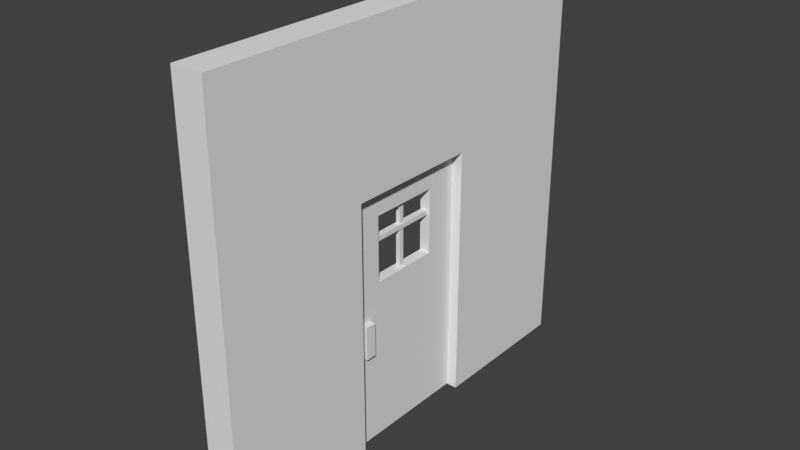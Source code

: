 # Source: blend.blend  (saved by Blender 2.79.0; exported with 4.5.12 LTS)
import bpy
from mathutils import Matrix  # noqa: F401  (used for matrix-valued properties, if any)

bpy.ops.wm.read_factory_settings(use_empty=True)
scene = bpy.context.scene
scene.name = 'Scene'

# ---- collections
col_collection_1 = bpy.data.collections.new('Collection 1'); scene.collection.children.link(col_collection_1)

# ---- world
world_world = bpy.data.worlds.new('World'); scene.world = world_world
world_world.color = (0.05088, 0.05088, 0.05088)
world_world.use_sun_shadow = False
world_world.sun_shadow_jitter_overblur = 0.0
world_world.cycles.sampling_method = 'MANUAL'

# ---- meshes
me_004 = bpy.data.meshes.new('立方体.004')
me_004.from_pydata([(-1.0, -1.0, -1.0), (-1.0, -1.0, 1.0), (-1.0, 1.0, -1.0), (-1.0, 1.0, 1.0), (1.0, -1.0, -1.0), (1.0, -1.0, 1.0), (1.0, 1.0, -1.0), (1.0, 1.0, 1.0)], [], [(0, 1, 3, 2), (2, 3, 7, 6), (6, 7, 5, 4), (4, 5, 1, 0), (2, 6, 4, 0), (7, 3, 1, 5)])
me_004.use_remesh_preserve_volume = False
me_004.use_remesh_preserve_attributes = False
me_004.use_mirror_vertex_groups = False
me_004.update()
me_003 = bpy.data.meshes.new('立方体.003')
me_003.from_pydata([(-1.0, -1.0, -1.0), (-1.0, -1.0, 1.0), (-1.0, 1.0, -1.0), (-1.0, 1.0, 1.0), (1.0, -1.0, -1.0), (1.0, -1.0, 1.0), (1.0, 1.0, -1.0), (1.0, 1.0, 1.0)], [], [(0, 1, 3, 2), (2, 3, 7, 6), (6, 7, 5, 4), (4, 5, 1, 0), (2, 6, 4, 0), (7, 3, 1, 5)])
me_003.use_remesh_preserve_volume = False
me_003.use_remesh_preserve_attributes = False
me_003.use_mirror_vertex_groups = False
me_003.update()
me_002 = bpy.data.meshes.new('立方体.002')
me_002.from_pydata([(-1.0, -1.0, -1.0), (-1.0, -1.0, 1.0), (-1.0, 1.0, -1.0), (-1.0, 1.0, 1.0), (1.0, -1.0, -1.0), (1.0, -1.0, 1.0), (1.0, 1.0, -1.0), (1.0, 1.0, 1.0)], [], [(0, 1, 3, 2), (2, 3, 7, 6), (6, 7, 5, 4), (4, 5, 1, 0), (2, 6, 4, 0), (7, 3, 1, 5)])
me_002.use_remesh_preserve_volume = False
me_002.use_remesh_preserve_attributes = False
me_002.use_mirror_vertex_groups = False
me_002.update()
me_001 = bpy.data.meshes.new('立方体.001')
me_001.from_pydata([(-1.0, -1.0, -1.0), (-1.0, -1.0, 1.0), (-1.0, 1.0, -1.0), (-1.0, 1.0, 1.0), (1.0, -1.0, -1.0), (1.0, -1.0, 1.0), (1.0, 1.0, -1.0), (1.0, 1.0, 1.0), (-1.0, 0.0, -1.0), (-1.0, -1.0, 0.0), (-1.0, 0.0, 1.0), (-1.0, 1.0, 0.0), (0.0, 1.0, -1.0), (0.0, 1.0, 1.0), (1.0, 1.0, 0.0), (1.0, 0.0, -1.0), (1.0, 0.0, 1.0), (1.0, -1.0, 0.0), (0.0, -1.0, -1.0), (0.0, -1.0, 1.0), (0.0, 0.0, 1.0), (0.0, 0.0, -1.0), (0.0, -1.0, 0.0), (1.0, 0.0, 0.0), (0.0, 1.0, 0.0), (-1.0, 0.0, 0.0), (-1.0, -0.5, -1.0), (-1.0, -1.0, 0.5), (-1.0, 0.5, 1.0), (-1.0, 1.0, -0.5), (-0.5, 1.0, -1.0), (0.5, 1.0, 1.0), (1.0, 1.0, -0.5), (1.0, 0.5, -1.0), (1.0, -0.5, 1.0), (1.0, -1.0, -0.5), (0.5, -1.0, -1.0), (-0.5, -1.0, 1.0), (-1.0, 0.5, -1.0), (-1.0, -1.0, -0.5), (-1.0, -0.5, 1.0), (-1.0, 1.0, 0.5), (0.5, 1.0, -1.0), (-0.5, 1.0, 1.0), (1.0, 1.0, 0.5), (1.0, -0.5, -1.0), (1.0, 0.5, 1.0), (1.0, -1.0, 0.5), (-0.5, -1.0, -1.0), (0.5, -1.0, 1.0), (0.0, -0.5, 1.0), (0.0, 0.5, 1.0), (0.5, 0.0, 1.0), (-0.5, 0.0, 1.0), (0.0, -0.5, -1.0), (0.0, 0.5, -1.0), (-0.5, 0.0, -1.0), (0.5, 0.0, -1.0), (-0.5, -1.0, 0.0), (0.5, -1.0, 0.0), (0.0, -1.0, -0.5), (0.0, -1.0, 0.5), (1.0, -0.5, 0.0), (1.0, 0.5, 0.0), (1.0, 0.0, -0.5), (0.5, 1.0, 0.0), (-0.5, 1.0, 0.0), (0.0, 1.0, -0.5), (0.0, 1.0, 0.5), (-1.0, 0.5, 0.0), (-1.0, -0.5, 0.0), (-1.0, 0.0, -0.5), (-1.0, -0.5, 0.5), (-1.0, -0.5, -0.5), (-1.0, 0.5, -0.5), (-0.5, 1.0, 0.5), (-0.5, 1.0, -0.5), (0.5, 1.0, -0.5), (1.0, 0.5, 0.5), (1.0, 0.5, -0.5), (1.0, -0.5, -0.5), (0.5, -1.0, 0.5), (0.5, -1.0, -0.5), (-0.5, -1.0, -0.5), (0.5, 0.5, -1.0), (-0.5, 0.5, -1.0), (-0.5, -0.5, -1.0), (-0.5, 0.5, 1.0), (0.5, 0.5, 1.0), (0.5, -0.5, 1.0), (-0.5, -0.5, 1.0), (0.5, -0.5, -1.0), (-0.5, -1.0, 0.5), (1.0, -0.5, 0.5), (0.5, 1.0, 0.5), (-1.0, 0.5, 0.5), (-1.0, -0.75, -1.0), (-1.0, -1.0, 0.75), (-1.0, 0.75, 1.0), (-1.0, 1.0, -0.75), (-0.75, 1.0, -1.0), (0.75, 1.0, 1.0), (1.0, 1.0, -0.75), (1.0, 0.75, -1.0), (1.0, -0.75, 1.0), (1.0, -1.0, -0.75), (0.75, -1.0, -1.0), (-0.75, -1.0, 1.0), (-1.0, 0.25, -1.0), (-1.0, -1.0, -0.25), (-1.0, -0.25, 1.0), (-1.0, 1.0, 0.25), (0.25, 1.0, -1.0), (-0.25, 1.0, 1.0), (1.0, 1.0, 0.25), (1.0, -0.25, -1.0), (1.0, 0.25, 1.0), (1.0, -1.0, 0.25), (-0.25, -1.0, -1.0), (0.25, -1.0, 1.0), (0.0, -0.75, 1.0), (0.0, 0.25, 1.0), (0.75, 0.0, 1.0), (-0.25, 0.0, 1.0), (0.0, -0.75, -1.0), (0.0, 0.25, -1.0), (-0.75, 0.0, -1.0), (0.25, 0.0, -1.0), (-0.75, -1.0, 0.0), (0.25, -1.0, 0.0), (0.0, -1.0, -0.75), (0.0, -1.0, 0.25), (1.0, -0.75, 0.0), (1.0, 0.25, 0.0), (1.0, 0.0, -0.75), (1.0, 0.0, 0.25), (0.75, 1.0, 0.0), (-0.25, 1.0, 0.0), (0.0, 1.0, -0.75), (0.0, 1.0, 0.25), (-1.0, 0.75, 0.0), (-1.0, -0.25, 0.0), (-1.0, 0.0, -0.75), (-1.0, 0.0, 0.25), (-1.0, -0.25, -1.0), (-1.0, -1.0, 0.25), (-1.0, 0.25, 1.0), (-1.0, 1.0, -0.25), (-0.25, 1.0, -1.0), (0.25, 1.0, 1.0), (1.0, 1.0, -0.25), (1.0, 0.25, -1.0), (1.0, -0.25, 1.0), (1.0, -1.0, -0.25), (0.25, -1.0, -1.0), (-0.25, -1.0, 1.0), (-1.0, 0.75, -1.0), (-1.0, -1.0, -0.75), (-1.0, -0.75, 1.0), (-1.0, 1.0, 0.75), (0.75, 1.0, -1.0), (-0.75, 1.0, 1.0), (1.0, 1.0, 0.75), (1.0, -0.75, -1.0), (1.0, 0.75, 1.0), (1.0, -1.0, 0.75), (-0.75, -1.0, -1.0), (0.75, -1.0, 1.0), (0.0, -0.25, 1.0), (0.0, 0.75, 1.0), (0.25, 0.0, 1.0), (-0.75, 0.0, 1.0), (0.0, -0.25, -1.0), (0.0, 0.75, -1.0), (-0.25, 0.0, -1.0), (0.75, 0.0, -1.0), (-0.25, -1.0, 0.0), (0.75, -1.0, 0.0), (0.0, -1.0, -0.25), (0.0, -1.0, 0.75), (1.0, -0.25, 0.0), (1.0, 0.75, 0.0), (1.0, 0.0, -0.25), (1.0, 0.0, 0.75), (0.25, 1.0, 0.0), (-0.75, 1.0, 0.0), (0.0, 1.0, -0.25), (0.0, 1.0, 0.75), (-1.0, 0.25, 0.0), (-1.0, -0.75, 0.0), (-1.0, 0.0, -0.25), (-1.0, 0.0, 0.75), (-1.0, -0.75, 0.5), (-1.0, -0.5, 0.25), (-1.0, -0.5, 0.75), (-1.0, -0.25, -0.5), (-1.0, -0.75, -0.5), (-1.0, -0.5, -0.75), (-1.0, -0.5, -0.25), (-1.0, 0.75, -0.5), (-1.0, 0.25, -0.5), (-1.0, 0.5, -0.75), (-1.0, 0.5, -0.25), (-0.25, 1.0, 0.5), (-0.75, 1.0, 0.5), (-0.5, 1.0, 0.25), (-0.5, 1.0, 0.75), (-0.25, 1.0, -0.5), (-0.75, 1.0, -0.5), (-0.5, 1.0, -0.75), (-0.5, 1.0, -0.25), (0.75, 1.0, -0.5), (0.25, 1.0, -0.5), (0.5, 1.0, -0.75), (0.5, 1.0, -0.25), (1.0, 0.75, 0.5), (1.0, 0.5, 0.25), (1.0, 0.5, 0.75), (1.0, 0.25, -0.5), (1.0, 0.75, -0.5), (1.0, 0.5, -0.75), (1.0, 0.5, -0.25), (1.0, -0.75, -0.5), (1.0, -0.25, -0.5), (1.0, -0.5, -0.75), (1.0, -0.5, -0.25), (0.25, -1.0, 0.5), (0.75, -1.0, 0.5), (0.5, -1.0, 0.25), (0.5, -1.0, 0.75), (0.25, -1.0, -0.5), (0.75, -1.0, -0.5), (0.5, -1.0, -0.75), (0.5, -1.0, -0.25), (-0.75, -1.0, -0.5), (-0.25, -1.0, -0.5), (-0.5, -1.0, -0.75), (-0.5, -1.0, -0.25), (0.5, 0.25, -1.0), (0.5, 0.75, -1.0), (0.25, 0.5, -1.0), (0.75, 0.5, -1.0), (-0.5, 0.25, -1.0), (-0.5, 0.75, -1.0), (-0.75, 0.5, -1.0), (-0.25, 0.5, -1.0), (-0.5, -0.75, -1.0), (-0.5, -0.25, -1.0), (-0.75, -0.5, -1.0), (-0.25, -0.5, -1.0), (-0.5, 0.25, 1.0), (-0.5, 0.75, 1.0), (-0.25, 0.5, 1.0), (-0.75, 0.5, 1.0), (0.5, 0.25, 1.0), (0.5, 0.75, 1.0), (0.75, 0.5, 1.0), (0.25, 0.5, 1.0), (0.5, -0.75, 1.0), (0.5, -0.25, 1.0), (0.75, -0.5, 1.0), (0.25, -0.5, 1.0), (-0.5, -0.75, 1.0), (-0.5, -0.25, 1.0), (-0.25, -0.5, 1.0), (-0.75, -0.5, 1.0), (0.5, -0.75, -1.0), (0.5, -0.25, -1.0), (0.25, -0.5, -1.0), (0.75, -0.5, -1.0), (-0.75, -1.0, 0.5), (-0.25, -1.0, 0.5), (-0.5, -1.0, 0.25), (-0.5, -1.0, 0.75), (1.0, -0.75, 0.5), (1.0, -0.5, 0.25), (1.0, -0.5, 0.75), (0.75, 1.0, 0.5), (0.25, 1.0, 0.5), (0.5, 1.0, 0.25), (0.5, 1.0, 0.75), (-1.0, 0.75, 0.5), (-1.0, 0.5, 0.25), (-1.0, 0.5, 0.75), (-1.0, 0.25, 0.75), (-1.0, 0.25, 0.25), (-1.0, 0.75, 0.25), (0.25, 1.0, 0.75), (0.25, 1.0, 0.25), (0.75, 1.0, 0.25), (1.0, -0.25, 0.75), (1.0, -0.25, 0.25), (1.0, -0.75, 0.25), (-0.25, -1.0, 0.75), (-0.25, -1.0, 0.25), (-0.75, -1.0, 0.25), (0.75, -0.25, -1.0), (0.25, -0.25, -1.0), (0.25, -0.75, -1.0), (-0.75, -0.25, 1.0), (-0.25, -0.25, 1.0), (-0.25, -0.75, 1.0), (0.25, -0.25, 1.0), (0.75, -0.25, 1.0), (0.75, -0.75, 1.0), (0.25, 0.75, 1.0), (0.75, 0.75, 1.0), (0.75, 0.25, 1.0), (-0.75, 0.75, 1.0), (-0.25, 0.75, 1.0), (-0.25, 0.25, 1.0), (-0.25, -0.25, -1.0), (-0.75, -0.25, -1.0), (-0.75, -0.75, -1.0), (-0.25, 0.75, -1.0), (-0.75, 0.75, -1.0), (-0.75, 0.25, -1.0), (0.75, 0.75, -1.0), (0.25, 0.75, -1.0), (0.25, 0.25, -1.0), (-0.25, -1.0, -0.25), (-0.25, -1.0, -0.75), (-0.75, -1.0, -0.75), (0.75, -1.0, -0.25), (0.75, -1.0, -0.75), (0.25, -1.0, -0.75), (0.75, -1.0, 0.75), (0.75, -1.0, 0.25), (0.25, -1.0, 0.25), (1.0, -0.25, -0.25), (1.0, -0.25, -0.75), (1.0, -0.75, -0.75), (1.0, 0.75, -0.25), (1.0, 0.75, -0.75), (1.0, 0.25, -0.75), (1.0, 0.75, 0.75), (1.0, 0.75, 0.25), (1.0, 0.25, 0.25), (0.25, 1.0, -0.25), (0.25, 1.0, -0.75), (0.75, 1.0, -0.75), (-0.75, 1.0, -0.25), (-0.75, 1.0, -0.75), (-0.25, 1.0, -0.75), (-0.75, 1.0, 0.75), (-0.75, 1.0, 0.25), (-0.25, 1.0, 0.25), (-1.0, 0.25, -0.25), (-1.0, 0.25, -0.75), (-1.0, 0.75, -0.75), (-1.0, -0.75, -0.25), (-1.0, -0.75, -0.75), (-1.0, -0.25, -0.75), (-1.0, -0.75, 0.75), (-1.0, -0.75, 0.25), (-1.0, -0.25, 0.25), (-1.0, -0.25, 0.75), (-1.0, -0.25, -0.25), (-1.0, 0.75, -0.25), (-0.25, 1.0, 0.75), (-0.25, 1.0, -0.25), (0.75, 1.0, -0.25), (1.0, 0.25, 0.75), (1.0, 0.25, -0.25), (1.0, -0.75, -0.25), (0.25, -1.0, 0.75), (0.25, -1.0, -0.25), (-0.75, -1.0, -0.25), (0.75, 0.25, -1.0), (-0.25, 0.25, -1.0), (-0.25, -0.75, -1.0), (-0.75, 0.25, 1.0), (0.25, 0.25, 1.0), (0.25, -0.75, 1.0), (-0.75, -0.75, 1.0), (0.75, -0.75, -1.0), (-0.75, -1.0, 0.75), (1.0, -0.75, 0.75), (0.75, 1.0, 0.75), (-1.0, 0.75, 0.75)], [], [(379, 98, 3, 159), (378, 101, 7, 162), (377, 104, 5, 165), (376, 107, 1, 97), (375, 163, 4, 106), (374, 158, 1, 107), (373, 120, 19, 119), (372, 121, 20, 170), (371, 146, 10, 171), (370, 124, 18, 118), (369, 125, 21, 174), (368, 151, 15, 175), (367, 128, 9, 109), (366, 129, 22, 178), (365, 119, 19, 179), (364, 132, 17, 153), (363, 133, 23, 182), (362, 116, 16, 183), (361, 136, 14, 150), (360, 137, 24, 186), (359, 113, 13, 187), (358, 140, 11, 147), (357, 141, 25, 190), (356, 110, 10, 191), (354, 192, 72, 193), (353, 158, 40, 194), (352, 195, 71, 142), (351, 196, 73, 197), (350, 189, 70, 198), (349, 199, 29, 99), (348, 200, 74, 201), (347, 188, 69, 202), (346, 203, 68, 139), (345, 204, 75, 205), (344, 161, 43, 206), (343, 207, 67, 138), (342, 208, 76, 209), (341, 185, 66, 210), (340, 211, 32, 102), (339, 212, 77, 213), (338, 184, 65, 214), (336, 215, 78, 216), (335, 164, 46, 217), (334, 218, 64, 134), (333, 219, 79, 220), (332, 181, 63, 221), (331, 222, 35, 105), (330, 223, 80, 224), (329, 180, 62, 225), (328, 226, 61, 131), (327, 227, 81, 228), (326, 167, 49, 229), (325, 230, 60, 130), (324, 231, 82, 232), (323, 177, 59, 233), (322, 234, 39, 157), (321, 235, 83, 236), (320, 176, 58, 237), (319, 238, 57, 127), (318, 239, 84, 240), (317, 103, 33, 241), (316, 242, 56, 126), (315, 243, 85, 244), (314, 173, 55, 245), (313, 246, 48, 166), (312, 247, 86, 248), (311, 172, 54, 249), (310, 250, 53, 123), (309, 251, 87, 252), (308, 98, 28, 253), (307, 254, 52, 122), (306, 255, 88, 256), (305, 169, 51, 257), (304, 258, 49, 167), (303, 259, 89, 260), (302, 168, 50, 261), (301, 262, 37, 155), (300, 263, 90, 264), (299, 110, 40, 265), (298, 266, 36, 154), (297, 267, 91, 268), (296, 115, 45, 269), (295, 270, 27, 145), (294, 271, 92, 272), (293, 155, 37, 273), (292, 274, 47, 117), (290, 152, 34, 276), (289, 277, 44, 114), (288, 278, 94, 279), (287, 149, 31, 280), (286, 281, 41, 111), (284, 146, 28, 283), (191, 10, 146, 284), (188, 285, 282, 69), (25, 143, 285, 188), (140, 286, 111, 11), (69, 282, 286, 140), (282, 95, 281, 286), (278, 287, 280, 94), (68, 187, 287, 278), (187, 13, 149, 287), (184, 288, 279, 65), (24, 139, 288, 184), (139, 68, 278, 288), (136, 289, 114, 14), (65, 279, 289, 136), (279, 94, 277, 289), (183, 16, 152, 290), (180, 291, 275, 62), (23, 135, 291, 180), (132, 292, 117, 17), (62, 275, 292, 132), (275, 93, 274, 292), (271, 293, 273, 92), (61, 179, 293, 271), (179, 19, 155, 293), (176, 294, 272, 58), (22, 131, 294, 176), (131, 61, 271, 294), (128, 295, 145, 9), (58, 272, 295, 128), (272, 92, 270, 295), (267, 296, 269, 91), (57, 175, 296, 267), (175, 15, 115, 296), (172, 297, 268, 54), (21, 127, 297, 172), (127, 57, 267, 297), (124, 298, 154, 18), (54, 268, 298, 124), (268, 91, 266, 298), (263, 299, 265, 90), (53, 171, 299, 263), (171, 10, 110, 299), (168, 300, 264, 50), (20, 123, 300, 168), (123, 53, 263, 300), (120, 301, 155, 19), (50, 264, 301, 120), (264, 90, 262, 301), (259, 302, 261, 89), (52, 170, 302, 259), (170, 20, 168, 302), (152, 303, 260, 34), (16, 122, 303, 152), (122, 52, 259, 303), (104, 304, 167, 5), (34, 260, 304, 104), (260, 89, 258, 304), (255, 305, 257, 88), (31, 149, 305, 255), (149, 13, 169, 305), (164, 306, 256, 46), (7, 101, 306, 164), (101, 31, 255, 306), (116, 307, 122, 16), (46, 256, 307, 116), (256, 88, 254, 307), (251, 308, 253, 87), (43, 161, 308, 251), (161, 3, 98, 308), (169, 309, 252, 51), (13, 113, 309, 169), (113, 43, 251, 309), (121, 310, 123, 20), (51, 252, 310, 121), (252, 87, 250, 310), (247, 311, 249, 86), (56, 174, 311, 247), (174, 21, 172, 311), (144, 312, 248, 26), (8, 126, 312, 144), (126, 56, 247, 312), (96, 313, 166, 0), (26, 248, 313, 96), (248, 86, 246, 313), (243, 314, 245, 85), (30, 148, 314, 243), (148, 12, 173, 314), (156, 315, 244, 38), (2, 100, 315, 156), (100, 30, 243, 315), (108, 316, 126, 8), (38, 244, 316, 108), (244, 85, 242, 316), (239, 317, 241, 84), (42, 160, 317, 239), (160, 6, 103, 317), (173, 318, 240, 55), (12, 112, 318, 173), (112, 42, 239, 318), (125, 319, 127, 21), (55, 240, 319, 125), (240, 84, 238, 319), (235, 320, 237, 83), (60, 178, 320, 235), (178, 22, 176, 320), (118, 321, 236, 48), (18, 130, 321, 118), (130, 60, 235, 321), (166, 322, 157, 0), (48, 236, 322, 166), (236, 83, 234, 322), (231, 323, 233, 82), (35, 153, 323, 231), (153, 17, 177, 323), (106, 324, 232, 36), (4, 105, 324, 106), (105, 35, 231, 324), (154, 325, 130, 18), (36, 232, 325, 154), (232, 82, 230, 325), (227, 326, 229, 81), (47, 165, 326, 227), (165, 5, 167, 326), (177, 327, 228, 59), (17, 117, 327, 177), (117, 47, 227, 327), (129, 328, 131, 22), (59, 228, 328, 129), (228, 81, 226, 328), (223, 329, 225, 80), (64, 182, 329, 223), (182, 23, 180, 329), (115, 330, 224, 45), (15, 134, 330, 115), (134, 64, 223, 330), (163, 331, 105, 4), (45, 224, 331, 163), (224, 80, 222, 331), (219, 332, 221, 79), (32, 150, 332, 219), (150, 14, 181, 332), (103, 333, 220, 33), (6, 102, 333, 103), (102, 32, 219, 333), (151, 334, 134, 15), (33, 220, 334, 151), (220, 79, 218, 334), (215, 335, 217, 78), (44, 162, 335, 215), (162, 7, 164, 335), (181, 336, 216, 63), (14, 114, 336, 181), (114, 44, 215, 336), (133, 337, 135, 23), (63, 216, 337, 133), (212, 338, 214, 77), (67, 186, 338, 212), (186, 24, 184, 338), (112, 339, 213, 42), (12, 138, 339, 112), (138, 67, 212, 339), (160, 340, 102, 6), (42, 213, 340, 160), (213, 77, 211, 340), (208, 341, 210, 76), (29, 147, 341, 208), (147, 11, 185, 341), (100, 342, 209, 30), (2, 99, 342, 100), (99, 29, 208, 342), (148, 343, 138, 12), (30, 209, 343, 148), (209, 76, 207, 343), (204, 344, 206, 75), (41, 159, 344, 204), (159, 3, 161, 344), (185, 345, 205, 66), (11, 111, 345, 185), (111, 41, 204, 345), (137, 346, 139, 24), (66, 205, 346, 137), (205, 75, 203, 346), (200, 347, 202, 74), (71, 190, 347, 200), (190, 25, 188, 347), (108, 348, 201, 38), (8, 142, 348, 108), (142, 71, 200, 348), (156, 349, 99, 2), (38, 201, 349, 156), (201, 74, 199, 349), (196, 350, 198, 73), (39, 109, 350, 196), (109, 9, 189, 350), (96, 351, 197, 26), (0, 157, 351, 96), (157, 39, 196, 351), (144, 352, 142, 8), (26, 197, 352, 144), (197, 73, 195, 352), (192, 353, 194, 72), (27, 97, 353, 192), (97, 1, 158, 353), (189, 354, 193, 70), (9, 145, 354, 189), (145, 27, 192, 354), (141, 355, 143, 25), (70, 193, 355, 141), (194, 40, 110, 356), (195, 357, 190, 71), (73, 198, 357, 195), (198, 70, 141, 357), (199, 358, 147, 29), (74, 202, 358, 199), (202, 69, 140, 358), (203, 359, 187, 68), (75, 206, 359, 203), (206, 43, 113, 359), (207, 360, 186, 67), (76, 210, 360, 207), (210, 66, 137, 360), (211, 361, 150, 32), (77, 214, 361, 211), (214, 65, 136, 361), (217, 46, 116, 362), (218, 363, 182, 64), (79, 221, 363, 218), (221, 63, 133, 363), (222, 364, 153, 35), (80, 225, 364, 222), (225, 62, 132, 364), (226, 365, 179, 61), (81, 229, 365, 226), (229, 49, 119, 365), (230, 366, 178, 60), (82, 233, 366, 230), (233, 59, 129, 366), (234, 367, 109, 39), (83, 237, 367, 234), (237, 58, 128, 367), (238, 368, 175, 57), (84, 241, 368, 238), (241, 33, 151, 368), (242, 369, 174, 56), (85, 245, 369, 242), (245, 55, 125, 369), (246, 370, 118, 48), (86, 249, 370, 246), (249, 54, 124, 370), (250, 371, 171, 53), (87, 253, 371, 250), (253, 28, 146, 371), (254, 372, 170, 52), (88, 257, 372, 254), (257, 51, 121, 372), (258, 373, 119, 49), (89, 261, 373, 258), (261, 50, 120, 373), (262, 374, 107, 37), (90, 265, 374, 262), (265, 40, 158, 374), (266, 375, 106, 36), (91, 269, 375, 266), (269, 45, 163, 375), (270, 376, 97, 27), (92, 273, 376, 270), (273, 37, 107, 376), (274, 377, 165, 47), (93, 276, 377, 274), (276, 34, 104, 377), (277, 378, 162, 44), (94, 280, 378, 277), (280, 31, 101, 378), (281, 379, 159, 41), (95, 283, 379, 281), (283, 28, 98, 379), (78, 217, 283, 95), (216, 78, 95, 282), (285, 337, 216, 282), (143, 135, 337, 285), (135, 143, 355, 291), (291, 355, 193, 275), (193, 72, 93, 275), (72, 194, 276, 93), (290, 276, 194, 356), (183, 290, 356, 191), (191, 284, 362, 183), (284, 283, 217, 362)])
me_001.use_remesh_preserve_volume = False
me_001.use_remesh_preserve_attributes = False
me_001.use_mirror_vertex_groups = False
me_001.update()
me_x = bpy.data.meshes.new('立方体')
me_x.from_pydata([(-1.0, -1.633, -1.0), (-1.0, -1.633, 1.0), (-1.0, 1.633, -1.0), (-1.0, 1.633, 1.0), (1.0, -1.633, -1.0), (1.0, -1.633, 1.0), (1.0, 1.633, -1.0), (1.0, 1.633, 1.0), (-1.0, -1.633, 0.0), (-1.0, 0.0, 1.0), (-1.0, 1.633, 0.0), (0.0, 1.633, -1.0), (0.0, 1.633, 1.0), (1.0, 1.633, 0.0), (1.0, 0.0, 1.0), (1.0, -1.633, 0.0), (0.0, -1.633, -1.0), (0.0, -1.633, 1.0), (0.0, 0.0, 1.0), (0.0, -1.633, 0.0), (0.0, 1.633, 0.0), (-1.0, -0.5, -1.0), (-1.0, -1.633, 0.5), (-1.0, 0.5, 1.0), (-1.0, 1.633, -0.5), (-0.5, 1.633, -1.0), (0.5, 1.633, 1.0), (1.0, 1.633, -0.5), (1.0, 0.5, -1.0), (1.0, -0.5, 1.0), (1.0, -1.633, -0.5), (0.5, -1.633, -1.0), (-0.5, -1.633, 1.0), (-1.0, 0.5, -1.0), (-1.0, -1.633, -0.5), (-1.0, -0.5, 1.0), (-1.0, 1.633, 0.5), (0.5, 1.633, -1.0), (-0.5, 1.633, 1.0), (1.0, 1.633, 0.5), (1.0, -0.5, -1.0), (1.0, 0.5, 1.0), (1.0, -1.633, 0.5), (-0.5, -1.633, -1.0), (0.5, -1.633, 1.0), (0.0, -0.5, 1.0), (0.0, 0.5, 1.0), (0.5, 0.0, 1.0), (-0.5, 0.0, 1.0), (0.0, -0.5, -1.0), (0.0, 0.5, -1.0), (-0.5, -1.633, 0.0), (0.5, -1.633, 0.0), (0.0, -1.633, -0.5), (0.0, -1.633, 0.5), (1.0, -0.5, 0.0), (1.0, 0.5, 0.0), (1.0, 0.0, 0.5), (0.5, 1.633, 0.0), (-0.5, 1.633, 0.0), (0.0, 1.633, -0.5), (0.0, 1.633, 0.5), (-1.0, 0.5, 0.0), (-1.0, -0.5, 0.0), (-1.0, 0.0, 0.5), (-1.0, -0.5, 0.5), (-1.0, -0.5, -0.5), (-1.0, 0.5, -0.5), (-0.5, 1.633, 0.5), (-0.5, 1.633, -0.5), (0.5, 1.633, -0.5), (1.0, 0.5, 0.5), (1.0, 0.5, -0.5), (1.0, -0.5, -0.5), (0.5, -1.633, 0.5), (0.5, -1.633, -0.5), (-0.5, -1.633, -0.5), (0.5, 0.5, -1.0), (-0.5, 0.5, -1.0), (-0.5, -0.5, -1.0), (-0.5, 0.5, 1.0), (0.5, 0.5, 1.0), (0.5, -0.5, 1.0), (-0.5, -0.5, 1.0), (0.5, -0.5, -1.0), (-0.5, -1.633, 0.5), (1.0, -0.5, 0.5), (0.5, 1.633, 0.5), (-1.0, 0.5, 0.5), (-1.0, -0.75, -1.0), (-1.0, -1.633, 0.75), (-1.0, 0.75, 1.0), (-1.0, 1.633, -0.75), (-0.75, 1.633, -1.0), (0.75, 1.633, 1.0), (1.0, 1.633, -0.75), (1.0, 0.75, -1.0), (1.0, -0.75, 1.0), (1.0, -1.633, -0.75), (0.75, -1.633, -1.0), (-0.75, -1.633, 1.0), (-1.0, -1.633, -0.25), (-1.0, -0.25, 1.0), (-1.0, 1.633, 0.25), (0.25, 1.633, -1.0), (-0.25, 1.633, 1.0), (1.0, 1.633, 0.25), (1.0, 0.25, 1.0), (1.0, -1.633, 0.25), (-0.25, -1.633, -1.0), (0.25, -1.633, 1.0), (0.0, -0.75, 1.0), (0.0, 0.25, 1.0), (0.75, 0.0, 1.0), (-0.25, 0.0, 1.0), (0.0, -0.75, -1.0), (-0.75, -1.633, 0.0), (0.25, -1.633, 0.0), (0.0, -1.633, -0.75), (0.0, -1.633, 0.25), (1.0, -0.75, 0.0), (1.0, 0.0, 0.25), (0.75, 1.633, 0.0), (-0.25, 1.633, 0.0), (0.0, 1.633, -0.75), (0.0, 1.633, 0.25), (-1.0, 0.75, 0.0), (-1.0, 0.0, 0.25), (-1.0, -1.633, 0.25), (-1.0, 0.25, 1.0), (-1.0, 1.633, -0.25), (-0.25, 1.633, -1.0), (0.25, 1.633, 1.0), (1.0, 1.633, -0.25), (1.0, -0.25, 1.0), (1.0, -1.633, -0.25), (0.25, -1.633, -1.0), (-0.25, -1.633, 1.0), (-1.0, 0.75, -1.0), (-1.0, -1.633, -0.75), (-1.0, -0.75, 1.0), (-1.0, 1.633, 0.75), (0.75, 1.633, -1.0), (-0.75, 1.633, 1.0), (1.0, 1.633, 0.75), (1.0, -0.75, -1.0), (1.0, 0.75, 1.0), (1.0, -1.633, 0.75), (-0.75, -1.633, -1.0), (0.75, -1.633, 1.0), (0.0, -0.25, 1.0), (0.0, 0.75, 1.0), (0.25, 0.0, 1.0), (-0.75, 0.0, 1.0), (0.0, 0.75, -1.0), (-0.25, -1.633, 0.0), (0.75, -1.633, 0.0), (0.0, -1.633, -0.25), (0.0, -1.633, 0.75), (1.0, 0.75, 0.0), (1.0, 0.0, 0.75), (0.25, 1.633, 0.0), (-0.75, 1.633, 0.0), (0.0, 1.633, -0.25), (0.0, 1.633, 0.75), (-1.0, -0.75, 0.0), (-1.0, 0.0, 0.75), (-1.0, -0.25, 0.5), (-1.0, -0.75, 0.5), (-1.0, -0.5, 0.25), (-1.0, -0.5, 0.75), (-1.0, -0.75, -0.5), (-1.0, -0.5, -0.75), (-1.0, -0.5, -0.25), (-1.0, 0.75, -0.5), (-1.0, 0.5, -0.75), (-1.0, 0.5, -0.25), (-0.25, 1.633, 0.5), (-0.75, 1.633, 0.5), (-0.5, 1.633, 0.25), (-0.5, 1.633, 0.75), (-0.25, 1.633, -0.5), (-0.75, 1.633, -0.5), (-0.5, 1.633, -0.75), (-0.5, 1.633, -0.25), (0.75, 1.633, -0.5), (0.25, 1.633, -0.5), (0.5, 1.633, -0.75), (0.5, 1.633, -0.25), (1.0, 0.25, 0.5), (1.0, 0.75, 0.5), (1.0, 0.5, 0.25), (1.0, 0.5, 0.75), (1.0, 0.75, -0.5), (1.0, 0.5, -0.75), (1.0, 0.5, -0.25), (1.0, -0.75, -0.5), (1.0, -0.5, -0.75), (1.0, -0.5, -0.25), (0.25, -1.633, 0.5), (0.75, -1.633, 0.5), (0.5, -1.633, 0.25), (0.5, -1.633, 0.75), (0.25, -1.633, -0.5), (0.75, -1.633, -0.5), (0.5, -1.633, -0.75), (0.5, -1.633, -0.25), (-0.75, -1.633, -0.5), (-0.25, -1.633, -0.5), (-0.5, -1.633, -0.75), (-0.5, -1.633, -0.25), (0.5, 0.75, -1.0), (0.25, 0.5, -1.0), (0.75, 0.5, -1.0), (-0.5, 0.75, -1.0), (-0.75, 0.5, -1.0), (-0.25, 0.5, -1.0), (-0.5, -0.75, -1.0), (-0.75, -0.5, -1.0), (-0.25, -0.5, -1.0), (-0.5, 0.25, 1.0), (-0.5, 0.75, 1.0), (-0.25, 0.5, 1.0), (-0.75, 0.5, 1.0), (0.5, 0.25, 1.0), (0.5, 0.75, 1.0), (0.75, 0.5, 1.0), (0.25, 0.5, 1.0), (0.5, -0.75, 1.0), (0.5, -0.25, 1.0), (0.75, -0.5, 1.0), (0.25, -0.5, 1.0), (-0.5, -0.75, 1.0), (-0.5, -0.25, 1.0), (-0.25, -0.5, 1.0), (-0.75, -0.5, 1.0), (0.5, -0.75, -1.0), (0.25, -0.5, -1.0), (0.75, -0.5, -1.0), (-0.75, -1.633, 0.5), (-0.25, -1.633, 0.5), (-0.5, -1.633, 0.25), (-0.5, -1.633, 0.75), (1.0, -0.75, 0.5), (1.0, -0.25, 0.5), (1.0, -0.5, 0.25), (1.0, -0.5, 0.75), (0.75, 1.633, 0.5), (0.25, 1.633, 0.5), (0.5, 1.633, 0.25), (0.5, 1.633, 0.75), (-1.0, 0.75, 0.5), (-1.0, 0.25, 0.5), (-1.0, 0.5, 0.25), (-1.0, 0.5, 0.75), (-1.0, 0.25, 0.75), (-1.0, 0.25, 0.25), (-1.0, 0.75, 0.25), (0.25, 1.633, 0.75), (0.25, 1.633, 0.25), (0.75, 1.633, 0.25), (1.0, -0.25, 0.75), (1.0, -0.25, 0.25), (1.0, -0.75, 0.25), (-0.25, -1.633, 0.75), (-0.25, -1.633, 0.25), (-0.75, -1.633, 0.25), (0.25, -0.75, -1.0), (-0.75, -0.25, 1.0), (-0.25, -0.25, 1.0), (-0.25, -0.75, 1.0), (0.25, -0.25, 1.0), (0.75, -0.25, 1.0), (0.75, -0.75, 1.0), (0.25, 0.75, 1.0), (0.75, 0.75, 1.0), (0.75, 0.25, 1.0), (-0.75, 0.75, 1.0), (-0.25, 0.75, 1.0), (-0.25, 0.25, 1.0), (-0.75, -0.75, -1.0), (-0.25, 0.75, -1.0), (-0.75, 0.75, -1.0), (0.75, 0.75, -1.0), (0.25, 0.75, -1.0), (-0.25, -1.633, -0.25), (-0.25, -1.633, -0.75), (-0.75, -1.633, -0.75), (0.75, -1.633, -0.25), (0.75, -1.633, -0.75), (0.25, -1.633, -0.75), (0.75, -1.633, 0.75), (0.75, -1.633, 0.25), (0.25, -1.633, 0.25), (1.0, -0.75, -0.75), (1.0, 0.75, -0.25), (1.0, 0.75, -0.75), (1.0, 0.75, 0.75), (1.0, 0.75, 0.25), (1.0, 0.25, 0.25), (0.25, 1.633, -0.25), (0.25, 1.633, -0.75), (0.75, 1.633, -0.75), (-0.75, 1.633, -0.25), (-0.75, 1.633, -0.75), (-0.25, 1.633, -0.75), (-0.75, 1.633, 0.75), (-0.75, 1.633, 0.25), (-0.25, 1.633, 0.25), (-1.0, 0.75, -0.75), (-1.0, -0.75, -0.25), (-1.0, -0.75, -0.75), (-1.0, -0.75, 0.75), (-1.0, -0.75, 0.25), (-1.0, -0.25, 0.25), (-1.0, -0.25, 0.75), (-1.0, 0.75, -0.25), (-0.25, 1.633, 0.75), (-0.25, 1.633, -0.25), (0.75, 1.633, -0.25), (1.0, 0.25, 0.75), (1.0, -0.75, -0.25), (0.25, -1.633, 0.75), (0.25, -1.633, -0.25), (-0.75, -1.633, -0.25), (-0.25, -0.75, -1.0), (-0.75, 0.25, 1.0), (0.25, 0.25, 1.0), (0.25, -0.75, 1.0), (-0.75, -0.75, 1.0), (0.75, -0.75, -1.0), (-0.75, -1.633, 0.75), (1.0, -0.75, 0.75), (0.75, 1.633, 0.75), (-1.0, 0.75, 0.75), (-1.0, -0.875, -1.0), (-1.0, -1.633, 0.875), (-1.0, 0.875, 1.0), (-1.0, 1.633, -0.875), (-0.875, 1.633, -1.0), (0.875, 1.633, 1.0), (1.0, 1.633, -0.875), (1.0, 0.875, -1.0), (1.0, -0.875, 1.0), (1.0, -1.633, -0.875), (0.875, -1.633, -1.0), (-0.875, -1.633, 1.0), (-1.0, -1.633, -0.125), (-1.0, -0.125, 1.0), (-1.0, 1.633, 0.125), (0.125, 1.633, -1.0), (-0.125, 1.633, 1.0), (1.0, 1.633, 0.125), (1.0, 0.125, 1.0), (1.0, -1.633, 0.125), (-0.125, -1.633, -1.0), (0.125, -1.633, 1.0), (0.0, -0.875, 1.0), (0.0, 0.125, 1.0), (0.875, 0.0, 1.0), (-0.125, 0.0, 1.0), (0.0, -0.875, -1.0), (-0.875, -1.633, 0.0), (0.125, -1.633, 0.0), (0.0, -1.633, -0.875), (0.0, -1.633, 0.125), (1.0, -0.875, 0.0), (0.875, 1.633, 0.0), (-0.125, 1.633, 0.0), (0.0, 1.633, -0.875), (0.0, 1.633, 0.125), (-1.0, 0.875, 0.0), (-1.0, -1.633, 0.375), (-1.0, 0.375, 1.0), (-1.0, 1.633, -0.375), (-0.375, 1.633, -1.0), (0.375, 1.633, 1.0), (1.0, 1.633, -0.375), (1.0, -0.375, 1.0), (1.0, -1.633, -0.375), (0.375, -1.633, -1.0), (-0.375, -1.633, 1.0), (-1.0, 0.625, -1.0), (-1.0, -1.633, -0.625), (-1.0, -0.625, 1.0), (-1.0, 1.633, 0.625), (0.625, 1.633, -1.0), (-0.625, 1.633, 1.0), (1.0, 1.633, 0.625), (1.0, -0.625, -1.0), (1.0, 0.625, 1.0), (1.0, -1.633, 0.625), (-0.625, -1.633, -1.0), (0.625, -1.633, 1.0), (0.0, -0.375, 1.0), (0.0, 0.625, 1.0), (0.375, 0.0, 1.0), (-0.625, 0.0, 1.0), (0.0, 0.625, -1.0), (-0.375, -1.633, 0.0), (0.625, -1.633, 0.0), (0.0, -1.633, -0.375), (0.0, -1.633, 0.625), (1.0, 0.625, 0.0), (1.0, 0.0, 0.625), (0.375, 1.633, 0.0), (-0.625, 1.633, 0.0), (0.0, 1.633, -0.375), (0.0, 1.633, 0.625), (-1.0, -0.625, 0.0), (-1.0, 0.0, 0.625), (-1.0, -0.125, 0.5), (-1.0, -0.625, 0.5), (-1.0, -0.5, 0.125), (-1.0, -0.5, 0.625), (-1.0, -0.625, -0.5), (-1.0, -0.5, -0.875), (-1.0, -0.5, -0.375), (-1.0, 0.875, -0.5), (-1.0, 0.5, -0.875), (-1.0, 0.5, -0.375), (-0.125, 1.633, 0.5), (-0.625, 1.633, 0.5), (-0.5, 1.633, 0.125), (-0.5, 1.633, 0.625), (-0.125, 1.633, -0.5), (-0.625, 1.633, -0.5), (-0.5, 1.633, -0.875), (-0.5, 1.633, -0.375), (0.875, 1.633, -0.5), (0.375, 1.633, -0.5), (0.5, 1.633, -0.875), (0.5, 1.633, -0.375), (1.0, 0.125, 0.5), (1.0, 0.625, 0.5), (1.0, 0.5, 0.125), (1.0, 0.5, 0.625), (1.0, 0.625, -0.5), (1.0, 0.5, -0.875), (1.0, 0.5, -0.375), (1.0, -0.875, -0.5), (1.0, -0.5, -0.875), (1.0, -0.5, -0.375), (0.125, -1.633, 0.5), (0.625, -1.633, 0.5), (0.5, -1.633, 0.125), (0.5, -1.633, 0.625), (0.125, -1.633, -0.5), (0.625, -1.633, -0.5), (0.5, -1.633, -0.875), (0.5, -1.633, -0.375), (-0.875, -1.633, -0.5), (-0.375, -1.633, -0.5), (-0.5, -1.633, -0.875), (-0.5, -1.633, -0.375), (0.5, 0.625, -1.0), (0.125, 0.5, -1.0), (0.625, 0.5, -1.0), (-0.5, 0.625, -1.0), (-0.875, 0.5, -1.0), (-0.375, 0.5, -1.0), (-0.5, -0.875, -1.0), (-0.875, -0.5, -1.0), (-0.375, -0.5, -1.0), (-0.5, 0.125, 1.0), (-0.5, 0.625, 1.0), (-0.125, 0.5, 1.0), (-0.625, 0.5, 1.0), (0.5, 0.125, 1.0), (0.5, 0.625, 1.0), (0.875, 0.5, 1.0), (0.375, 0.5, 1.0), (0.5, -0.875, 1.0), (0.5, -0.375, 1.0), (0.875, -0.5, 1.0), (0.375, -0.5, 1.0), (-0.5, -0.875, 1.0), (-0.5, -0.375, 1.0), (-0.125, -0.5, 1.0), (-0.625, -0.5, 1.0), (0.5, -0.875, -1.0), (0.125, -0.5, -1.0), (0.625, -0.5, -1.0), (-0.875, -1.633, 0.5), (-0.375, -1.633, 0.5), (-0.5, -1.633, 0.125), (-0.5, -1.633, 0.625), (1.0, -0.875, 0.5), (1.0, -0.375, 0.5), (1.0, -0.5, 0.125), (1.0, -0.5, 0.625), (0.875, 1.633, 0.5), (0.375, 1.633, 0.5), (0.5, 1.633, 0.125), (0.5, 1.633, 0.625), (-1.0, 0.875, 0.5), (-1.0, 0.375, 0.5), (-1.0, 0.5, 0.125), (-1.0, 0.5, 0.625), (-1.0, -0.625, -1.0), (-1.0, -1.633, 0.625), (-1.0, 0.625, 1.0), (-1.0, 1.633, -0.625), (-0.625, 1.633, -1.0), (0.625, 1.633, 1.0), (1.0, 1.633, -0.625), (1.0, 0.625, -1.0), (1.0, -0.625, 1.0), (1.0, -1.633, -0.625), (0.625, -1.633, -1.0), (-0.625, -1.633, 1.0), (-1.0, -1.633, -0.375), (-1.0, -0.375, 1.0), (-1.0, 1.633, 0.375), (0.375, 1.633, -1.0), (-0.375, 1.633, 1.0), (1.0, 1.633, 0.375), (1.0, 0.375, 1.0), (1.0, -1.633, 0.375), (-0.375, -1.633, -1.0), (0.375, -1.633, 1.0), (0.0, -0.625, 1.0), (0.0, 0.375, 1.0), (0.625, 0.0, 1.0), (-0.375, 0.0, 1.0), (0.0, -0.625, -1.0), (-0.625, -1.633, 0.0), (0.375, -1.633, 0.0), (0.0, -1.633, -0.625), (0.0, -1.633, 0.375), (1.0, -0.625, 0.0), (1.0, 0.0, 0.375), (0.625, 1.633, 0.0), (-0.375, 1.633, 0.0), (0.0, 1.633, -0.625), (0.0, 1.633, 0.375), (-1.0, 0.625, 0.0), (-1.0, 0.0, 0.375), (-1.0, -1.633, 0.125), (-1.0, 0.125, 1.0), (-1.0, 1.633, -0.125), (-0.125, 1.633, -1.0), (0.125, 1.633, 1.0), (1.0, 1.633, -0.125), (1.0, -0.125, 1.0), (1.0, -1.633, -0.125), (0.125, -1.633, -1.0), (-0.125, -1.633, 1.0), (-1.0, 0.875, -1.0), (-1.0, -1.633, -0.875), (-1.0, -0.875, 1.0), (-1.0, 1.633, 0.875), (0.875, 1.633, -1.0), (-0.875, 1.633, 1.0), (1.0, 1.633, 0.875), (1.0, -0.875, -1.0), (1.0, 0.875, 1.0), (1.0, -1.633, 0.875), (-0.875, -1.633, -1.0), (0.875, -1.633, 1.0), (0.0, -0.125, 1.0), (0.0, 0.875, 1.0), (0.125, 0.0, 1.0), (-0.875, 0.0, 1.0), (0.0, 0.875, -1.0), (-0.125, -1.633, 0.0), (0.875, -1.633, 0.0), (0.0, -1.633, -0.125), (0.0, -1.633, 0.875), (1.0, 0.875, 0.0), (1.0, 0.0, 0.875), (0.125, 1.633, 0.0), (-0.875, 1.633, 0.0), (0.0, 1.633, -0.125), (0.0, 1.633, 0.875), (-1.0, -0.875, 0.0), (-1.0, 0.0, 0.875), (-1.0, -0.375, 0.5), (-1.0, -0.875, 0.5), (-1.0, -0.5, 0.375), (-1.0, -0.5, 0.875), (-1.0, -0.875, -0.5), (-1.0, -0.5, -0.625), (-1.0, -0.5, -0.125), (-1.0, 0.625, -0.5), (-1.0, 0.5, -0.625), (-1.0, 0.5, -0.125), (-0.375, 1.633, 0.5), (-0.875, 1.633, 0.5), (-0.5, 1.633, 0.375), (-0.5, 1.633, 0.875), (-0.375, 1.633, -0.5), (-0.875, 1.633, -0.5), (-0.5, 1.633, -0.625), (-0.5, 1.633, -0.125), (0.625, 1.633, -0.5), (0.125, 1.633, -0.5), (0.5, 1.633, -0.625), (0.5, 1.633, -0.125), (1.0, 0.375, 0.5), (1.0, 0.875, 0.5), (1.0, 0.5, 0.375), (1.0, 0.5, 0.875), (1.0, 0.875, -0.5), (1.0, 0.5, -0.625), (1.0, 0.5, -0.125), (1.0, -0.625, -0.5), (1.0, -0.5, -0.625), (1.0, -0.5, -0.125), (0.375, -1.633, 0.5), (0.875, -1.633, 0.5), (0.5, -1.633, 0.375), (0.5, -1.633, 0.875), (0.375, -1.633, -0.5), (0.875, -1.633, -0.5), (0.5, -1.633, -0.625), (0.5, -1.633, -0.125), (-0.625, -1.633, -0.5), (-0.125, -1.633, -0.5), (-0.5, -1.633, -0.625), (-0.5, -1.633, -0.125), (0.5, 0.875, -1.0), (0.375, 0.5, -1.0), (0.875, 0.5, -1.0), (-0.5, 0.875, -1.0), (-0.625, 0.5, -1.0), (-0.125, 0.5, -1.0), (-0.5, -0.625, -1.0), (-0.625, -0.5, -1.0), (-0.125, -0.5, -1.0), (-0.5, 0.375, 1.0), (-0.5, 0.875, 1.0), (-0.375, 0.5, 1.0), (-0.875, 0.5, 1.0), (0.5, 0.375, 1.0), (0.5, 0.875, 1.0), (0.625, 0.5, 1.0), (0.125, 0.5, 1.0), (0.5, -0.625, 1.0), (0.5, -0.125, 1.0), (0.625, -0.5, 1.0), (0.125, -0.5, 1.0), (-0.5, -0.625, 1.0), (-0.5, -0.125, 1.0), (-0.375, -0.5, 1.0), (-0.875, -0.5, 1.0), (0.5, -0.625, -1.0), (0.375, -0.5, -1.0), (0.875, -0.5, -1.0), (-0.625, -1.633, 0.5), (-0.125, -1.633, 0.5), (-0.5, -1.633, 0.375), (-0.5, -1.633, 0.875), (1.0, -0.625, 0.5), (1.0, -0.125, 0.5), (1.0, -0.5, 0.375), (1.0, -0.5, 0.875), (0.625, 1.633, 0.5), (0.125, 1.633, 0.5), (0.5, 1.633, 0.375), (0.5, 1.633, 0.875), (-1.0, 0.625, 0.5), (-1.0, 0.125, 0.5), (-1.0, 0.5, 0.375), (-1.0, 0.5, 0.875), (-1.0, 0.375, 0.75), (-1.0, 0.125, 0.75), (-1.0, 0.25, 0.625), (-1.0, 0.25, 0.875), (-1.0, 0.375, 0.25), (-1.0, 0.125, 0.25), (-1.0, 0.25, 0.375), (-1.0, 0.875, 0.25), (-1.0, 0.625, 0.25), (-1.0, 0.75, 0.125), (-1.0, 0.75, 0.375), (0.375, 1.633, 0.75), (0.125, 1.633, 0.75), (0.25, 1.633, 0.625), (0.25, 1.633, 0.875), (0.375, 1.633, 0.25), (0.125, 1.633, 0.25), (0.25, 1.633, 0.125), (0.25, 1.633, 0.375), (0.875, 1.633, 0.25), (0.625, 1.633, 0.25), (0.75, 1.633, 0.125), (0.75, 1.633, 0.375), (1.0, -0.375, 0.75), (1.0, -0.125, 0.75), (1.0, -0.25, 0.625), (1.0, -0.25, 0.875), (1.0, -0.375, 0.25), (1.0, -0.125, 0.25), (1.0, -0.25, 0.375), (1.0, -0.875, 0.25), (1.0, -0.625, 0.25), (1.0, -0.75, 0.125), (1.0, -0.75, 0.375), (-0.375, -1.633, 0.75), (-0.125, -1.633, 0.75), (-0.25, -1.633, 0.625), (-0.25, -1.633, 0.875), (-0.375, -1.633, 0.25), (-0.125, -1.633, 0.25), (-0.25, -1.633, 0.125), (-0.25, -1.633, 0.375), (-0.875, -1.633, 0.25), (-0.625, -1.633, 0.25), (-0.75, -1.633, 0.125), (-0.75, -1.633, 0.375), (0.25, -0.875, -1.0), (0.25, -0.625, -1.0), (0.125, -0.75, -1.0), (0.375, -0.75, -1.0), (-0.75, -0.375, 1.0), (-0.75, -0.125, 1.0), (-0.625, -0.25, 1.0), (-0.875, -0.25, 1.0), (-0.25, -0.375, 1.0), (-0.25, -0.125, 1.0), (-0.125, -0.25, 1.0), (-0.375, -0.25, 1.0), (-0.25, -0.875, 1.0), (-0.25, -0.625, 1.0), (-0.125, -0.75, 1.0), (-0.375, -0.75, 1.0), (0.25, -0.375, 1.0), (0.25, -0.125, 1.0), (0.375, -0.25, 1.0), (0.125, -0.25, 1.0), (0.75, -0.375, 1.0), (0.75, -0.125, 1.0), (0.875, -0.25, 1.0), (0.625, -0.25, 1.0), (0.75, -0.875, 1.0), (0.75, -0.625, 1.0), (0.875, -0.75, 1.0), (0.625, -0.75, 1.0), (0.25, 0.625, 1.0), (0.25, 0.875, 1.0), (0.375, 0.75, 1.0), (0.125, 0.75, 1.0), (0.75, 0.625, 1.0), (0.75, 0.875, 1.0), (0.875, 0.75, 1.0), (0.625, 0.75, 1.0), (0.75, 0.125, 1.0), (0.75, 0.375, 1.0), (0.875, 0.25, 1.0), (0.625, 0.25, 1.0), (-0.75, 0.625, 1.0), (-0.75, 0.875, 1.0), (-0.625, 0.75, 1.0), (-0.875, 0.75, 1.0), (-0.25, 0.625, 1.0), (-0.25, 0.875, 1.0), (-0.125, 0.75, 1.0), (-0.375, 0.75, 1.0), (-0.25, 0.125, 1.0), (-0.25, 0.375, 1.0), (-0.125, 0.25, 1.0), (-0.375, 0.25, 1.0), (-0.75, -0.875, -1.0), (-0.75, -0.625, -1.0), (-0.875, -0.75, -1.0), (-0.625, -0.75, -1.0), (-0.25, 0.625, -1.0), (-0.25, 0.875, -1.0), (-0.375, 0.75, -1.0), (-0.125, 0.75, -1.0), (-0.75, 0.625, -1.0), (-0.75, 0.875, -1.0), (-0.875, 0.75, -1.0), (-0.625, 0.75, -1.0), (0.75, 0.625, -1.0), (0.75, 0.875, -1.0), (0.625, 0.75, -1.0), (0.875, 0.75, -1.0), (0.25, 0.625, -1.0), (0.25, 0.875, -1.0), (0.125, 0.75, -1.0), (0.375, 0.75, -1.0), (-0.375, -1.633, -0.25), (-0.125, -1.633, -0.25), (-0.25, -1.633, -0.375), (-0.25, -1.633, -0.125), (-0.375, -1.633, -0.75), (-0.125, -1.633, -0.75), (-0.25, -1.633, -0.875), (-0.25, -1.633, -0.625), (-0.875, -1.633, -0.75), (-0.625, -1.633, -0.75), (-0.75, -1.633, -0.875), (-0.75, -1.633, -0.625), (0.625, -1.633, -0.25), (0.875, -1.633, -0.25), (0.75, -1.633, -0.375), (0.75, -1.633, -0.125), (0.625, -1.633, -0.75), (0.875, -1.633, -0.75), (0.75, -1.633, -0.875), (0.75, -1.633, -0.625), (0.125, -1.633, -0.75), (0.375, -1.633, -0.75), (0.25, -1.633, -0.875), (0.25, -1.633, -0.625), (0.625, -1.633, 0.75), (0.875, -1.633, 0.75), (0.75, -1.633, 0.625), (0.75, -1.633, 0.875), (0.625, -1.633, 0.25), (0.875, -1.633, 0.25), (0.75, -1.633, 0.125), (0.75, -1.633, 0.375), (0.125, -1.633, 0.25), (0.375, -1.633, 0.25), (0.25, -1.633, 0.125), (0.25, -1.633, 0.375), (1.0, -0.875, -0.75), (1.0, -0.625, -0.75), (1.0, -0.75, -0.875), (1.0, -0.75, -0.625), (1.0, 0.625, -0.25), (1.0, 0.875, -0.25), (1.0, 0.75, -0.375), (1.0, 0.75, -0.125), (1.0, 0.625, -0.75), (1.0, 0.875, -0.75), (1.0, 0.75, -0.875), (1.0, 0.75, -0.625), (1.0, 0.625, 0.75), (1.0, 0.875, 0.75), (1.0, 0.75, 0.625), (1.0, 0.75, 0.875), (1.0, 0.625, 0.25), (1.0, 0.875, 0.25), (1.0, 0.75, 0.125), (1.0, 0.75, 0.375), (1.0, 0.125, 0.25), (1.0, 0.375, 0.25), (1.0, 0.25, 0.375), (0.375, 1.633, -0.25), (0.125, 1.633, -0.25), (0.25, 1.633, -0.375), (0.25, 1.633, -0.125), (0.375, 1.633, -0.75), (0.125, 1.633, -0.75), (0.25, 1.633, -0.875), (0.25, 1.633, -0.625), (0.875, 1.633, -0.75), (0.625, 1.633, -0.75), (0.75, 1.633, -0.875), (0.75, 1.633, -0.625), (-0.625, 1.633, -0.25), (-0.875, 1.633, -0.25), (-0.75, 1.633, -0.375), (-0.75, 1.633, -0.125), (-0.625, 1.633, -0.75), (-0.875, 1.633, -0.75), (-0.75, 1.633, -0.875), (-0.75, 1.633, -0.625), (-0.125, 1.633, -0.75), (-0.375, 1.633, -0.75), (-0.25, 1.633, -0.875), (-0.25, 1.633, -0.625), (-0.625, 1.633, 0.75), (-0.875, 1.633, 0.75), (-0.75, 1.633, 0.625), (-0.75, 1.633, 0.875), (-0.625, 1.633, 0.25), (-0.875, 1.633, 0.25), (-0.75, 1.633, 0.125), (-0.75, 1.633, 0.375), (-0.125, 1.633, 0.25), (-0.375, 1.633, 0.25), (-0.25, 1.633, 0.125), (-0.25, 1.633, 0.375), (-1.0, 0.875, -0.75), (-1.0, 0.625, -0.75), (-1.0, 0.75, -0.875), (-1.0, 0.75, -0.625), (-1.0, -0.625, -0.25), (-1.0, -0.875, -0.25), (-1.0, -0.75, -0.375), (-1.0, -0.75, -0.125), (-1.0, -0.625, -0.75), (-1.0, -0.875, -0.75), (-1.0, -0.75, -0.875), (-1.0, -0.75, -0.625), (-1.0, -0.625, 0.75), (-1.0, -0.875, 0.75), (-1.0, -0.75, 0.625), (-1.0, -0.75, 0.875), (-1.0, -0.625, 0.25), (-1.0, -0.875, 0.25), (-1.0, -0.75, 0.125), (-1.0, -0.75, 0.375), (-1.0, -0.125, 0.25), (-1.0, -0.375, 0.25), (-1.0, -0.25, 0.375), (-1.0, -0.125, 0.75), (-1.0, -0.375, 0.75), (-1.0, -0.25, 0.625), (-1.0, -0.25, 0.875), (-1.0, 0.875, -0.25), (-1.0, 0.625, -0.25), (-1.0, 0.75, -0.375), (-1.0, 0.75, -0.125), (-0.125, 1.633, 0.75), (-0.375, 1.633, 0.75), (-0.25, 1.633, 0.625), (-0.25, 1.633, 0.875), (-0.125, 1.633, -0.25), (-0.375, 1.633, -0.25), (-0.25, 1.633, -0.375), (-0.25, 1.633, -0.125), (0.875, 1.633, -0.25), (0.625, 1.633, -0.25), (0.75, 1.633, -0.375), (0.75, 1.633, -0.125), (1.0, 0.125, 0.75), (1.0, 0.375, 0.75), (1.0, 0.25, 0.625), (1.0, 0.25, 0.875), (1.0, -0.875, -0.25), (1.0, -0.625, -0.25), (1.0, -0.75, -0.375), (1.0, -0.75, -0.125), (0.125, -1.633, 0.75), (0.375, -1.633, 0.75), (0.25, -1.633, 0.625), (0.25, -1.633, 0.875), (0.125, -1.633, -0.25), (0.375, -1.633, -0.25), (0.25, -1.633, -0.375), (0.25, -1.633, -0.125), (-0.875, -1.633, -0.25), (-0.625, -1.633, -0.25), (-0.75, -1.633, -0.375), (-0.75, -1.633, -0.125), (-0.25, -0.875, -1.0), (-0.25, -0.625, -1.0), (-0.375, -0.75, -1.0), (-0.125, -0.75, -1.0), (-0.75, 0.125, 1.0), (-0.75, 0.375, 1.0), (-0.625, 0.25, 1.0), (-0.875, 0.25, 1.0), (0.25, 0.125, 1.0), (0.25, 0.375, 1.0), (0.375, 0.25, 1.0), (0.125, 0.25, 1.0), (0.25, -0.875, 1.0), (0.25, -0.625, 1.0), (0.375, -0.75, 1.0), (0.125, -0.75, 1.0), (-0.75, -0.875, 1.0), (-0.75, -0.625, 1.0), (-0.625, -0.75, 1.0), (-0.875, -0.75, 1.0), (0.75, -0.875, -1.0), (0.75, -0.625, -1.0), (0.625, -0.75, -1.0), (0.875, -0.75, -1.0), (-0.875, -1.633, 0.75), (-0.625, -1.633, 0.75), (-0.75, -1.633, 0.625), (-0.75, -1.633, 0.875), (1.0, -0.875, 0.75), (1.0, -0.625, 0.75), (1.0, -0.75, 0.625), (1.0, -0.75, 0.875), (0.875, 1.633, 0.75), (0.625, 1.633, 0.75), (0.75, 1.633, 0.625), (0.75, 1.633, 0.875), (-1.0, 0.875, 0.75), (-1.0, 0.625, 0.75), (-1.0, 0.75, 0.625), (-1.0, 0.75, 0.875), (-1.0, 0.625, 0.875), (-1.0, 0.625, 0.625), (-1.0, 0.875, 0.625), (0.625, 1.633, 0.875), (0.625, 1.633, 0.625), (0.875, 1.633, 0.625), (1.0, -0.625, 0.875), (1.0, -0.625, 0.625), (1.0, -0.875, 0.625), (-0.625, -1.633, 0.875), (-0.625, -1.633, 0.625), (-0.875, -1.633, 0.625), (0.875, -0.625, -1.0), (0.625, -0.625, -1.0), (0.625, -0.875, -1.0), (-0.875, -0.625, 1.0), (-0.625, -0.625, 1.0), (-0.625, -0.875, 1.0), (0.125, -0.625, 1.0), (0.375, -0.625, 1.0), (0.375, -0.875, 1.0), (0.125, 0.375, 1.0), (0.375, 0.375, 1.0), (0.375, 0.125, 1.0), (-0.875, 0.375, 1.0), (-0.625, 0.375, 1.0), (-0.625, 0.125, 1.0), (-0.125, -0.625, -1.0), (-0.375, -0.625, -1.0), (-0.375, -0.875, -1.0), (-0.625, -1.633, -0.125), (-0.625, -1.633, -0.375), (-0.875, -1.633, -0.375), (0.375, -1.633, -0.125), (0.375, -1.633, -0.375), (0.125, -1.633, -0.375), (0.375, -1.633, 0.875), (0.375, -1.633, 0.625), (0.125, -1.633, 0.625), (1.0, -0.625, -0.125), (1.0, -0.625, -0.375), (1.0, -0.875, -0.375), (1.0, 0.375, 0.875), (1.0, 0.375, 0.625), (1.0, 0.125, 0.625), (0.625, 1.633, -0.125), (0.625, 1.633, -0.375), (0.875, 1.633, -0.375), (-0.375, 1.633, -0.125), (-0.375, 1.633, -0.375), (-0.125, 1.633, -0.375), (-0.375, 1.633, 0.875), (-0.375, 1.633, 0.625), (-0.125, 1.633, 0.625), (-1.0, 0.625, -0.125), (-1.0, 0.625, -0.375), (-1.0, 0.875, -0.375), (-1.0, -0.375, 0.875), (-1.0, -0.375, 0.625), (-1.0, -0.125, 0.625), (-1.0, -0.375, 0.375), (-1.0, -0.875, 0.375), (-1.0, -0.875, 0.125), (-1.0, -0.625, 0.125), (-1.0, -0.875, 0.875), (-1.0, -0.875, 0.625), (-1.0, -0.625, 0.625), (-1.0, -0.875, -0.625), (-1.0, -0.875, -0.875), (-1.0, -0.625, -0.875), (-1.0, -0.875, -0.125), (-1.0, -0.875, -0.375), (-1.0, -0.625, -0.375), (-1.0, 0.625, -0.625), (-1.0, 0.625, -0.875), (-1.0, 0.875, -0.875), (-0.375, 1.633, 0.375), (-0.375, 1.633, 0.125), (-0.125, 1.633, 0.125), (-0.875, 1.633, 0.375), (-0.875, 1.633, 0.125), (-0.625, 1.633, 0.125), (-0.875, 1.633, 0.875), (-0.875, 1.633, 0.625), (-0.625, 1.633, 0.625), (-0.375, 1.633, -0.625), (-0.375, 1.633, -0.875), (-0.125, 1.633, -0.875), (-0.875, 1.633, -0.625), (-0.875, 1.633, -0.875), (-0.625, 1.633, -0.875), (-0.875, 1.633, -0.125), (-0.875, 1.633, -0.375), (-0.625, 1.633, -0.375), (0.625, 1.633, -0.625), (0.625, 1.633, -0.875), (0.875, 1.633, -0.875), (0.125, 1.633, -0.625), (0.125, 1.633, -0.875), (0.375, 1.633, -0.875), (0.125, 1.633, -0.125), (0.125, 1.633, -0.375), (0.375, 1.633, -0.375), (1.0, 0.375, 0.375), (1.0, 0.875, 0.375), (1.0, 0.875, 0.125), (1.0, 0.625, 0.125), (1.0, 0.875, 0.875), (1.0, 0.875, 0.625), (1.0, 0.625, 0.625), (1.0, 0.875, -0.625), (1.0, 0.875, -0.875), (1.0, 0.625, -0.875), (1.0, 0.875, -0.125), (1.0, 0.875, -0.375), (1.0, 0.625, -0.375), (1.0, -0.625, -0.625), (1.0, -0.625, -0.875), (1.0, -0.875, -0.875), (0.375, -1.633, 0.375), (0.375, -1.633, 0.125), (0.125, -1.633, 0.125), (0.875, -1.633, 0.375), (0.875, -1.633, 0.125), (0.625, -1.633, 0.125), (0.875, -1.633, 0.875), (0.875, -1.633, 0.625), (0.625, -1.633, 0.625), (0.375, -1.633, -0.625), (0.375, -1.633, -0.875), (0.125, -1.633, -0.875), (0.875, -1.633, -0.625), (0.875, -1.633, -0.875), (0.625, -1.633, -0.875), (0.875, -1.633, -0.125), (0.875, -1.633, -0.375), (0.625, -1.633, -0.375), (-0.625, -1.633, -0.625), (-0.625, -1.633, -0.875), (-0.875, -1.633, -0.875), (-0.125, -1.633, -0.625), (-0.125, -1.633, -0.875), (-0.375, -1.633, -0.875), (-0.125, -1.633, -0.125), (-0.125, -1.633, -0.375), (-0.375, -1.633, -0.375), (0.375, 0.875, -1.0), (0.125, 0.875, -1.0), (0.125, 0.625, -1.0), (0.875, 0.875, -1.0), (0.625, 0.875, -1.0), (0.625, 0.625, -1.0), (-0.625, 0.875, -1.0), (-0.875, 0.875, -1.0), (-0.875, 0.625, -1.0), (-0.125, 0.875, -1.0), (-0.375, 0.875, -1.0), (-0.375, 0.625, -1.0), (-0.625, -0.625, -1.0), (-0.875, -0.625, -1.0), (-0.875, -0.875, -1.0), (-0.375, 0.375, 1.0), (-0.125, 0.375, 1.0), (-0.125, 0.125, 1.0), (-0.375, 0.875, 1.0), (-0.125, 0.875, 1.0), (-0.125, 0.625, 1.0), (-0.875, 0.875, 1.0), (-0.625, 0.875, 1.0), (-0.625, 0.625, 1.0), (0.625, 0.375, 1.0), (0.875, 0.375, 1.0), (0.875, 0.125, 1.0), (0.625, 0.875, 1.0), (0.875, 0.875, 1.0), (0.875, 0.625, 1.0), (0.125, 0.875, 1.0), (0.375, 0.875, 1.0), (0.375, 0.625, 1.0), (0.625, -0.625, 1.0), (0.875, -0.625, 1.0), (0.875, -0.875, 1.0), (0.625, -0.125, 1.0), (0.875, -0.125, 1.0), (0.875, -0.375, 1.0), (0.125, -0.125, 1.0), (0.375, -0.125, 1.0), (0.375, -0.375, 1.0), (-0.375, -0.625, 1.0), (-0.125, -0.625, 1.0), (-0.125, -0.875, 1.0), (-0.375, -0.125, 1.0), (-0.125, -0.125, 1.0), (-0.125, -0.375, 1.0), (-0.875, -0.125, 1.0), (-0.625, -0.125, 1.0), (-0.625, -0.375, 1.0), (0.375, -0.625, -1.0), (0.125, -0.625, -1.0), (0.125, -0.875, -1.0), (-0.625, -1.633, 0.375), (-0.625, -1.633, 0.125), (-0.875, -1.633, 0.125), (-0.125, -1.633, 0.375), (-0.125, -1.633, 0.125), (-0.375, -1.633, 0.125), (-0.125, -1.633, 0.875), (-0.125, -1.633, 0.625), (-0.375, -1.633, 0.625), (1.0, -0.625, 0.375), (1.0, -0.625, 0.125), (1.0, -0.875, 0.125), (1.0, -0.125, 0.375), (1.0, -0.125, 0.875), (1.0, -0.125, 0.625), (1.0, -0.375, 0.625), (0.625, 1.633, 0.375), (0.625, 1.633, 0.125), (0.875, 1.633, 0.125), (0.125, 1.633, 0.375), (0.125, 1.633, 0.125), (0.375, 1.633, 0.125), (0.125, 1.633, 0.875), (0.125, 1.633, 0.625), (0.375, 1.633, 0.625), (-1.0, 0.625, 0.375), (-1.0, 0.625, 0.125), (-1.0, 0.875, 0.125), (-1.0, 0.125, 0.375), (-1.0, 0.125, 0.875), (-1.0, 0.125, 0.625), (-1.0, 0.375, 0.625), (-1.0, 0.375, 0.875), (-1.0, 0.375, 0.375), (-1.0, 0.875, 0.375), (0.375, 1.633, 0.875), (0.375, 1.633, 0.375), (0.875, 1.633, 0.375), (1.0, -0.375, 0.875), (1.0, -0.375, 0.375), (1.0, -0.875, 0.375), (-0.375, -1.633, 0.875), (-0.375, -1.633, 0.375), (-0.875, -1.633, 0.375), (0.375, -0.875, -1.0), (-0.875, -0.375, 1.0), (-0.375, -0.375, 1.0), (-0.375, -0.875, 1.0), (0.125, -0.375, 1.0), (0.625, -0.375, 1.0), (0.625, -0.875, 1.0), (0.125, 0.625, 1.0), (0.625, 0.625, 1.0), (0.625, 0.125, 1.0), (-0.875, 0.625, 1.0), (-0.375, 0.625, 1.0), (-0.375, 0.125, 1.0), (-0.625, -0.875, -1.0), (-0.125, 0.625, -1.0), (-0.625, 0.625, -1.0), (0.875, 0.625, -1.0), (0.375, 0.625, -1.0), (-0.375, -1.633, -0.125), (-0.375, -1.633, -0.625), (-0.875, -1.633, -0.625), (0.625, -1.633, -0.125), (0.625, -1.633, -0.625), (0.125, -1.633, -0.625), (0.625, -1.633, 0.875), (0.625, -1.633, 0.375), (0.125, -1.633, 0.375), (1.0, -0.875, -0.625), (1.0, 0.625, -0.125), (1.0, 0.625, -0.625), (1.0, 0.625, 0.875), (1.0, 0.625, 0.375), (1.0, 0.125, 0.375), (0.375, 1.633, -0.125), (0.375, 1.633, -0.625), (0.875, 1.633, -0.625), (-0.625, 1.633, -0.125), (-0.625, 1.633, -0.625), (-0.125, 1.633, -0.625), (-0.625, 1.633, 0.875), (-0.625, 1.633, 0.375), (-0.125, 1.633, 0.375), (-1.0, 0.875, -0.625), (-1.0, -0.625, -0.125), (-1.0, -0.625, -0.625), (-1.0, -0.625, 0.875), (-1.0, -0.625, 0.375), (-1.0, -0.125, 0.375), (-1.0, -0.125, 0.875), (-1.0, 0.875, -0.125), (-0.125, 1.633, 0.875), (-0.125, 1.633, -0.125), (0.875, 1.633, -0.125), (1.0, 0.125, 0.875), (1.0, -0.875, -0.125), (0.125, -1.633, 0.875), (0.125, -1.633, -0.125), (-0.875, -1.633, -0.125), (-0.125, -0.875, -1.0), (-0.875, 0.125, 1.0), (0.125, 0.125, 1.0), (0.125, -0.875, 1.0), (-0.875, -0.875, 1.0), (0.875, -0.875, -1.0), (-0.875, -1.633, 0.875), (1.0, -0.875, 0.875), (0.875, 1.633, 0.875), (-1.0, 0.875, 0.875)], [], [(1292, 337, 3, 551), (1291, 340, 7, 554), (1290, 343, 5, 557), (1289, 346, 1, 336), (1288, 555, 4, 345), (1287, 550, 1, 346), (1286, 357, 17, 356), (1285, 358, 18, 562), (1284, 539, 9, 563), (1283, 361, 16, 355), (1282, 362, 8, 347), (1281, 363, 19, 567), (1280, 356, 17, 568), (1279, 366, 15, 545), (1278, 353, 14, 570), (1277, 367, 13, 543), (1276, 368, 20, 573), (1275, 351, 12, 574), (1274, 371, 10, 540), (1273, 348, 9, 576), (1272, 411, 64, 537), (1271, 412, 65, 579), (1270, 384, 35, 580), (1269, 415, 66, 582), (1268, 409, 63, 583), (1267, 418, 24, 502), (1266, 421, 61, 535), (1265, 422, 68, 589), (1264, 387, 38, 590), (1263, 425, 60, 534), (1262, 426, 69, 593), (1261, 406, 59, 594), (1260, 429, 27, 505), (1259, 430, 70, 597), (1258, 405, 58, 598), (1257, 433, 57, 531), (1256, 434, 71, 601), (1255, 390, 41, 602), (1254, 437, 72, 604), (1253, 403, 56, 605), (1252, 440, 30, 508), (1251, 443, 54, 529), (1250, 444, 74, 611), (1249, 393, 44, 612), (1248, 447, 53, 528), (1247, 448, 75, 615), (1246, 400, 52, 616), (1245, 451, 34, 383), (1244, 452, 76, 619), (1243, 399, 51, 620), (1242, 455, 77, 622), (1241, 506, 28, 623), (1240, 458, 78, 625), (1239, 398, 50, 626), (1238, 461, 43, 392), (1237, 464, 48, 524), (1236, 465, 80, 632), (1235, 501, 23, 633), (1234, 468, 47, 523), (1233, 469, 81, 636), (1232, 395, 46, 637), (1231, 472, 44, 393), (1230, 473, 82, 640), (1229, 394, 45, 641), (1228, 476, 32, 381), (1227, 477, 83, 644), (1226, 512, 35, 645), (1225, 480, 31, 380), (1224, 483, 22, 372), (1223, 484, 85, 651), (1222, 381, 32, 652), (1221, 487, 42, 518), (1220, 488, 86, 655), (1219, 378, 29, 656), (1218, 491, 39, 516), (1217, 492, 87, 659), (1216, 376, 26, 660), (1215, 495, 36, 513), (1214, 496, 88, 663), (1213, 373, 23, 664), (1212, 665, 254, 498), (1211, 666, 255, 667), (1210, 539, 129, 668), (1209, 662, 252, 671), (1208, 672, 103, 349), (1207, 673, 257, 674), (1206, 661, 251, 675), (1205, 676, 250, 494), (1204, 677, 258, 678), (1203, 542, 132, 679), (1202, 680, 249, 493), (1201, 681, 259, 682), (1200, 658, 248, 683), (1199, 684, 106, 352), (1198, 685, 260, 686), (1197, 657, 247, 687), (1196, 688, 246, 490), (1195, 689, 261, 690), (1194, 544, 134, 691), (1193, 654, 244, 694), (1192, 695, 108, 354), (1191, 696, 263, 697), (1190, 653, 243, 698), (1189, 699, 242, 486), (1188, 700, 264, 701), (1187, 547, 137, 702), (1186, 703, 241, 485), (1185, 704, 265, 705), (1184, 650, 240, 706), (1183, 707, 128, 538), (1182, 708, 266, 709), (1181, 649, 239, 710), (1180, 711, 136, 546), (1179, 712, 267, 713), (1178, 646, 236, 714), (1177, 715, 235, 479), (1176, 716, 268, 717), (1175, 348, 102, 718), (1174, 719, 234, 478), (1173, 720, 269, 721), (1172, 643, 233, 722), (1171, 723, 137, 547), (1170, 724, 270, 725), (1169, 642, 232, 726), (1168, 727, 231, 475), (1167, 728, 271, 729), (1166, 560, 150, 730), (1165, 731, 230, 474), (1164, 732, 272, 733), (1163, 639, 229, 734), (1162, 735, 149, 559), (1161, 736, 273, 737), (1160, 638, 228, 738), (1159, 739, 227, 471), (1158, 740, 274, 741), (1157, 561, 151, 742), (1156, 743, 226, 470), (1155, 744, 275, 745), (1154, 635, 225, 746), (1153, 747, 113, 359), (1152, 748, 276, 749), (1151, 634, 224, 750), (1150, 751, 223, 467), (1149, 752, 277, 753), (1148, 337, 91, 754), (1147, 755, 222, 466), (1146, 756, 278, 757), (1145, 631, 221, 758), (1144, 759, 114, 360), (1143, 760, 279, 761), (1142, 630, 220, 762), (1141, 763, 148, 558), (1140, 764, 280, 765), (1139, 627, 217, 766), (1138, 767, 216, 460), (1137, 768, 281, 769), (1136, 564, 154, 770), (1135, 771, 215, 459), (1134, 772, 282, 773), (1133, 624, 214, 774), (1132, 775, 213, 457), (1131, 776, 283, 777), (1130, 342, 96, 778), (1129, 779, 212, 456), (1128, 780, 284, 781), (1127, 621, 211, 782), (1126, 783, 210, 454), (1125, 784, 285, 785), (1124, 565, 155, 786), (1123, 787, 209, 453), (1122, 788, 286, 789), (1121, 618, 208, 790), (1120, 791, 139, 549), (1119, 792, 287, 793), (1118, 617, 207, 794), (1117, 795, 206, 450), (1116, 796, 288, 797), (1115, 566, 156, 798), (1114, 799, 205, 449), (1113, 800, 289, 801), (1112, 614, 204, 802), (1111, 803, 118, 364), (1110, 804, 290, 805), (1109, 613, 203, 806), (1108, 807, 202, 446), (1107, 808, 291, 809), (1106, 559, 149, 810), (1105, 811, 201, 445), (1104, 812, 292, 813), (1103, 610, 200, 814), (1102, 815, 119, 365), (1101, 816, 293, 817), (1100, 609, 199, 818), (1099, 819, 98, 344), (1098, 820, 294, 821), (1097, 606, 196, 822), (1096, 823, 195, 439), (1095, 824, 295, 825), (1094, 569, 159, 826), (1093, 827, 194, 438), (1092, 828, 296, 829), (1091, 603, 193, 830), (1090, 831, 192, 436), (1089, 832, 297, 833), (1088, 556, 146, 834), (1087, 835, 191, 435), (1086, 836, 298, 837), (1085, 600, 190, 838), (1084, 599, 189, 841), (1083, 842, 188, 432), (1082, 843, 300, 844), (1081, 571, 161, 845), (1080, 846, 187, 431), (1079, 847, 301, 848), (1078, 596, 186, 849), (1077, 850, 95, 341), (1076, 851, 302, 852), (1075, 595, 185, 853), (1074, 854, 184, 428), (1073, 855, 303, 856), (1072, 572, 162, 857), (1071, 858, 183, 427), (1070, 859, 304, 860), (1069, 592, 182, 861), (1068, 862, 124, 369), (1067, 863, 305, 864), (1066, 591, 181, 865), (1065, 866, 180, 424), (1064, 867, 306, 868), (1063, 553, 143, 869), (1062, 870, 179, 423), (1061, 871, 307, 872), (1060, 588, 178, 873), (1059, 874, 125, 370), (1058, 875, 308, 876), (1057, 587, 177, 877), (1056, 878, 92, 338), (1055, 879, 309, 880), (1054, 584, 174, 881), (1053, 882, 173, 417), (1052, 883, 310, 884), (1051, 575, 165, 885), (1050, 886, 172, 416), (1049, 887, 311, 888), (1048, 581, 171, 889), (1047, 890, 170, 414), (1046, 891, 312, 892), (1045, 550, 140, 893), (1044, 894, 169, 413), (1043, 895, 313, 896), (1042, 578, 168, 897), (1041, 577, 167, 900), (1040, 901, 166, 410), (1039, 902, 315, 903), (1038, 512, 102, 904), (1037, 905, 130, 374), (1036, 906, 316, 907), (1035, 536, 126, 908), (1034, 909, 164, 408), (1033, 910, 317, 911), (1032, 515, 105, 912), (1031, 913, 163, 407), (1030, 914, 318, 915), (1029, 533, 123, 916), (1028, 917, 133, 377), (1027, 918, 319, 919), (1026, 532, 122, 920), (1025, 921, 160, 404), (1024, 922, 320, 923), (1023, 517, 107, 924), (1022, 925, 135, 379), (1021, 926, 321, 927), (1020, 530, 120, 928), (1019, 929, 158, 402), (1018, 930, 322, 931), (1017, 520, 110, 932), (1016, 933, 157, 401), (1015, 934, 323, 935), (1014, 527, 117, 936), (1013, 937, 101, 511), (1012, 938, 324, 939), (1011, 526, 116, 940), (1010, 941, 109, 519), (1009, 942, 325, 943), (1008, 525, 115, 944), (1007, 945, 153, 397), (1006, 946, 326, 947), (1005, 373, 129, 948), (1004, 949, 152, 396), (1003, 950, 327, 951), (1002, 522, 112, 952), (1001, 953, 110, 520), (1000, 954, 328, 955), (999, 521, 111, 956), (998, 957, 100, 510), (997, 958, 329, 959), (996, 384, 140, 960), (995, 961, 99, 509), (994, 962, 330, 963), (993, 389, 145, 964), (992, 965, 90, 500), (991, 966, 331, 967), (990, 510, 100, 968), (989, 969, 147, 391), (988, 970, 332, 971), (987, 507, 97, 972), (986, 973, 144, 388), (985, 974, 333, 975), (984, 504, 94, 976), (983, 977, 141, 385), (982, 978, 334, 979), (981, 501, 91, 980), (978, 981, 980, 334), (254, 664, 981, 978), (664, 23, 501, 981), (661, 982, 979, 251), (88, 498, 982, 661), (498, 254, 978, 982), (495, 983, 385, 36), (251, 979, 983, 495), (979, 334, 977, 983), (974, 984, 976, 333), (250, 660, 984, 974), (660, 26, 504, 984), (657, 985, 975, 247), (87, 494, 985, 657), (494, 250, 974, 985), (491, 986, 388, 39), (247, 975, 986, 491), (975, 333, 973, 986), (970, 987, 972, 332), (246, 656, 987, 970), (656, 29, 507, 987), (653, 988, 971, 243), (86, 490, 988, 653), (490, 246, 970, 988), (487, 989, 391, 42), (243, 971, 989, 487), (971, 332, 969, 989), (966, 990, 968, 331), (242, 652, 990, 966), (652, 32, 510, 990), (649, 991, 967, 239), (85, 486, 991, 649), (486, 242, 966, 991), (483, 992, 500, 22), (239, 967, 992, 483), (967, 331, 965, 992), (962, 993, 964, 330), (238, 648, 993, 962), (648, 40, 389, 993), (646, 994, 963, 236), (84, 482, 994, 646), (482, 238, 962, 994), (480, 995, 509, 31), (236, 963, 995, 480), (963, 330, 961, 995), (958, 996, 960, 329), (235, 645, 996, 958), (645, 35, 384, 996), (642, 997, 959, 232), (83, 479, 997, 642), (479, 235, 958, 997), (476, 998, 510, 32), (232, 959, 998, 476), (959, 329, 957, 998), (954, 999, 956, 328), (231, 641, 999, 954), (641, 45, 521, 999), (638, 1000, 955, 228), (82, 475, 1000, 638), (475, 231, 954, 1000), (472, 1001, 520, 44), (228, 955, 1001, 472), (955, 328, 953, 1001), (950, 1002, 952, 327), (227, 637, 1002, 950), (637, 46, 522, 1002), (634, 1003, 951, 224), (81, 471, 1003, 634), (471, 227, 950, 1003), (468, 1004, 396, 47), (224, 951, 1004, 468), (951, 327, 949, 1004), (946, 1005, 948, 326), (223, 633, 1005, 946), (633, 23, 373, 1005), (630, 1006, 947, 220), (80, 467, 1006, 630), (467, 223, 946, 1006), (464, 1007, 397, 48), (220, 947, 1007, 464), (947, 326, 945, 1007), (942, 1008, 944, 325), (219, 629, 1008, 942), (629, 49, 525, 1008), (627, 1009, 943, 217), (79, 463, 1009, 627), (463, 219, 942, 1009), (461, 1010, 519, 43), (217, 943, 1010, 461), (943, 325, 941, 1010), (938, 1011, 940, 324), (210, 620, 1011, 938), (620, 51, 526, 1011), (617, 1012, 939, 207), (76, 454, 1012, 617), (454, 210, 938, 1012), (451, 1013, 511, 34), (207, 939, 1013, 451), (939, 324, 937, 1013), (934, 1014, 936, 323), (206, 616, 1014, 934), (616, 52, 527, 1014), (613, 1015, 935, 203), (75, 450, 1015, 613), (450, 206, 934, 1015), (447, 1016, 401, 53), (203, 935, 1016, 447), (935, 323, 933, 1016), (930, 1017, 932, 322), (202, 612, 1017, 930), (612, 44, 520, 1017), (609, 1018, 931, 199), (74, 446, 1018, 609), (446, 202, 930, 1018), (443, 1019, 402, 54), (199, 931, 1019, 443), (931, 322, 929, 1019), (926, 1020, 928, 321), (198, 608, 1020, 926), (608, 55, 530, 1020), (606, 1021, 927, 196), (73, 442, 1021, 606), (442, 198, 926, 1021), (440, 1022, 379, 30), (196, 927, 1022, 440), (927, 321, 925, 1022), (922, 1023, 924, 320), (192, 602, 1023, 922), (602, 41, 517, 1023), (599, 1024, 923, 189), (71, 436, 1024, 599), (436, 192, 922, 1024), (433, 1025, 404, 57), (189, 923, 1025, 433), (923, 320, 921, 1025), (918, 1026, 920, 319), (188, 598, 1026, 918), (598, 58, 532, 1026), (595, 1027, 919, 185), (70, 432, 1027, 595), (432, 188, 918, 1027), (429, 1028, 377, 27), (185, 919, 1028, 429), (919, 319, 917, 1028), (914, 1029, 916, 318), (184, 594, 1029, 914), (594, 59, 533, 1029), (591, 1030, 915, 181), (69, 428, 1030, 591), (428, 184, 914, 1030), (425, 1031, 407, 60), (181, 915, 1031, 425), (915, 318, 913, 1031), (910, 1032, 912, 317), (180, 590, 1032, 910), (590, 38, 515, 1032), (587, 1033, 911, 177), (68, 424, 1033, 587), (424, 180, 910, 1033), (421, 1034, 408, 61), (177, 911, 1034, 421), (911, 317, 909, 1034), (906, 1035, 908, 316), (176, 586, 1035, 906), (586, 62, 536, 1035), (584, 1036, 907, 174), (67, 420, 1036, 584), (420, 176, 906, 1036), (418, 1037, 374, 24), (174, 907, 1037, 418), (907, 316, 905, 1037), (902, 1038, 904, 315), (170, 580, 1038, 902), (580, 35, 512, 1038), (577, 1039, 903, 167), (65, 414, 1039, 577), (414, 170, 902, 1039), (411, 1040, 410, 64), (167, 903, 1040, 411), (903, 315, 901, 1040), (899, 1041, 900, 314), (169, 579, 1041, 899), (579, 65, 577, 1041), (895, 1042, 897, 313), (128, 372, 1042, 895), (372, 22, 578, 1042), (575, 1043, 896, 165), (8, 538, 1043, 575), (538, 128, 895, 1043), (409, 1044, 413, 63), (165, 896, 1044, 409), (896, 313, 894, 1044), (891, 1045, 893, 312), (90, 336, 1045, 891), (336, 1, 550, 1045), (578, 1046, 892, 168), (22, 500, 1046, 578), (500, 90, 891, 1046), (412, 1047, 414, 65), (168, 892, 1047, 412), (892, 312, 890, 1047), (887, 1048, 889, 311), (139, 383, 1048, 887), (383, 34, 581, 1048), (335, 1049, 888, 89), (0, 549, 1049, 335), (549, 139, 887, 1049), (499, 1050, 416, 21), (89, 888, 1050, 499), (888, 311, 886, 1050), (883, 1051, 885, 310), (101, 347, 1051, 883), (347, 8, 575, 1051), (581, 1052, 884, 171), (34, 511, 1052, 581), (511, 101, 883, 1052), (415, 1053, 417, 66), (171, 884, 1053, 415), (884, 310, 882, 1053), (879, 1054, 881, 309), (175, 585, 1054, 879), (585, 67, 584, 1054), (382, 1055, 880, 138), (33, 419, 1055, 382), (419, 175, 879, 1055), (548, 1056, 338, 2), (138, 880, 1056, 548), (880, 309, 878, 1056), (875, 1057, 877, 308), (179, 589, 1057, 875), (589, 68, 587, 1057), (533, 1058, 876, 123), (59, 423, 1058, 533), (423, 179, 875, 1058), (368, 1059, 370, 20), (123, 876, 1059, 368), (876, 308, 874, 1059), (871, 1060, 873, 307), (103, 513, 1060, 871), (513, 36, 588, 1060), (572, 1061, 872, 162), (10, 349, 1061, 572), (349, 103, 871, 1061), (406, 1062, 423, 59), (162, 872, 1062, 406), (872, 307, 870, 1062), (867, 1063, 869, 306), (141, 551, 1063, 867), (551, 3, 553, 1063), (588, 1064, 868, 178), (36, 385, 1064, 588), (385, 141, 867, 1064), (422, 1065, 424, 68), (178, 868, 1065, 422), (868, 306, 866, 1065), (863, 1066, 865, 305), (183, 593, 1066, 863), (593, 69, 591, 1066), (375, 1067, 864, 131), (25, 427, 1067, 375), (427, 183, 863, 1067), (541, 1068, 369, 11), (131, 864, 1068, 541), (864, 305, 862, 1068), (859, 1069, 861, 304), (92, 502, 1069, 859), (502, 24, 592, 1069), (339, 1070, 860, 93), (2, 338, 1070, 339), (338, 92, 859, 1070), (503, 1071, 427, 25), (93, 860, 1071, 503), (860, 304, 858, 1071), (855, 1072, 857, 303), (130, 540, 1072, 855), (540, 10, 572, 1072), (592, 1073, 856, 182), (24, 374, 1073, 592), (374, 130, 855, 1073), (426, 1074, 428, 69), (182, 856, 1074, 426), (856, 303, 854, 1074), (851, 1075, 853, 302), (187, 597, 1075, 851), (597, 70, 595, 1075), (386, 1076, 852, 142), (37, 431, 1076, 386), (431, 187, 851, 1076), (552, 1077, 341, 6), (142, 852, 1077, 552), (852, 302, 850, 1077), (847, 1078, 849, 301), (124, 534, 1078, 847), (534, 60, 596, 1078), (350, 1079, 848, 104), (11, 369, 1079, 350), (369, 124, 847, 1079), (514, 1080, 431, 37), (104, 848, 1080, 514), (848, 301, 846, 1080), (843, 1081, 845, 300), (163, 573, 1081, 843), (573, 20, 571, 1081), (596, 1082, 844, 186), (60, 407, 1082, 596), (407, 163, 843, 1082), (430, 1083, 432, 70), (186, 844, 1083, 430), (844, 300, 842, 1083), (840, 1084, 841, 299), (191, 601, 1084, 840), (601, 71, 599, 1084), (836, 1085, 838, 298), (106, 516, 1085, 836), (516, 39, 600, 1085), (569, 1086, 837, 159), (13, 352, 1086, 569), (352, 106, 836, 1086), (403, 1087, 435, 56), (159, 837, 1087, 403), (837, 298, 835, 1087), (832, 1088, 834, 297), (144, 554, 1088, 832), (554, 7, 556, 1088), (600, 1089, 833, 190), (39, 388, 1089, 600), (388, 144, 832, 1089), (434, 1090, 436, 71), (190, 833, 1090, 434), (833, 297, 831, 1090), (828, 1091, 830, 296), (95, 505, 1091, 828), (505, 27, 603, 1091), (342, 1092, 829, 96), (6, 341, 1092, 342), (341, 95, 828, 1092), (506, 1093, 438, 28), (96, 829, 1093, 506), (829, 296, 827, 1093), (824, 1094, 826, 295), (133, 543, 1094, 824), (543, 13, 569, 1094), (603, 1095, 825, 193), (27, 377, 1095, 603), (377, 133, 824, 1095), (437, 1096, 439, 72), (193, 825, 1096, 437), (825, 295, 823, 1096), (820, 1097, 822, 294), (197, 607, 1097, 820), (607, 73, 606, 1097), (389, 1098, 821, 145), (40, 441, 1098, 389), (441, 197, 820, 1098), (555, 1099, 344, 4), (145, 821, 1099, 555), (821, 294, 819, 1099), (816, 1100, 818, 293), (201, 611, 1100, 816), (611, 74, 609, 1100), (527, 1101, 817, 117), (52, 445, 1101, 527), (445, 201, 816, 1101), (363, 1102, 365, 19), (117, 817, 1102, 363), (817, 293, 815, 1102), (812, 1103, 814, 292), (108, 518, 1103, 812), (518, 42, 610, 1103), (566, 1104, 813, 156), (15, 354, 1104, 566), (354, 108, 812, 1104), (400, 1105, 445, 52), (156, 813, 1105, 400), (813, 292, 811, 1105), (808, 1106, 810, 291), (147, 557, 1106, 808), (557, 5, 559, 1106), (610, 1107, 809, 200), (42, 391, 1107, 610), (391, 147, 808, 1107), (444, 1108, 446, 74), (200, 809, 1108, 444), (809, 291, 807, 1108), (804, 1109, 806, 290), (205, 615, 1109, 804), (615, 75, 613, 1109), (380, 1110, 805, 136), (31, 449, 1110, 380), (449, 205, 804, 1110), (546, 1111, 364, 16), (136, 805, 1111, 546), (805, 290, 803, 1111), (800, 1112, 802, 289), (98, 508, 1112, 800), (508, 30, 614, 1112), (345, 1113, 801, 99), (4, 344, 1113, 345), (344, 98, 800, 1113), (509, 1114, 449, 31), (99, 801, 1114, 509), (801, 289, 799, 1114), (796, 1115, 798, 288), (135, 545, 1115, 796), (545, 15, 566, 1115), (614, 1116, 797, 204), (30, 379, 1116, 614), (379, 135, 796, 1116), (448, 1117, 450, 75), (204, 797, 1117, 448), (797, 288, 795, 1117), (792, 1118, 794, 287), (209, 619, 1118, 792), (619, 76, 617, 1118), (392, 1119, 793, 148), (43, 453, 1119, 392), (453, 209, 792, 1119), (558, 1120, 549, 0), (148, 793, 1120, 558), (793, 287, 791, 1120), (788, 1121, 790, 286), (118, 528, 1121, 788), (528, 53, 618, 1121), (355, 1122, 789, 109), (16, 364, 1122, 355), (364, 118, 788, 1122), (519, 1123, 453, 43), (109, 789, 1123, 519), (789, 286, 787, 1123), (784, 1124, 786, 285), (157, 567, 1124, 784), (567, 19, 565, 1124), (618, 1125, 785, 208), (53, 401, 1125, 618), (401, 157, 784, 1125), (452, 1126, 454, 76), (208, 785, 1126, 452), (785, 285, 783, 1126), (780, 1127, 782, 284), (104, 514, 1127, 780), (514, 37, 621, 1127), (564, 1128, 781, 154), (11, 350, 1128, 564), (350, 104, 780, 1128), (398, 1129, 456, 50), (154, 781, 1129, 398), (781, 284, 779, 1129), (776, 1130, 778, 283), (142, 552, 1130, 776), (552, 6, 342, 1130), (621, 1131, 777, 211), (37, 386, 1131, 621), (386, 142, 776, 1131), (455, 1132, 457, 77), (211, 777, 1132, 455), (777, 283, 775, 1132), (772, 1133, 774, 282), (93, 503, 1133, 772), (503, 25, 624, 1133), (548, 1134, 773, 138), (2, 339, 1134, 548), (339, 93, 772, 1134), (382, 1135, 459, 33), (138, 773, 1135, 382), (773, 282, 771, 1135), (768, 1136, 770, 281), (131, 541, 1136, 768), (541, 11, 564, 1136), (624, 1137, 769, 214), (25, 375, 1137, 624), (375, 131, 768, 1137), (458, 1138, 460, 78), (214, 769, 1138, 458), (769, 281, 767, 1138), (764, 1139, 766, 280), (218, 628, 1139, 764), (628, 79, 627, 1139), (499, 1140, 765, 89), (21, 462, 1140, 499), (462, 218, 764, 1140), (335, 1141, 558, 0), (89, 765, 1141, 335), (765, 280, 763, 1141), (760, 1142, 762, 279), (222, 632, 1142, 760), (632, 80, 630, 1142), (522, 1143, 761, 112), (46, 466, 1143, 522), (466, 222, 760, 1143), (358, 1144, 360, 18), (112, 761, 1144, 358), (761, 279, 759, 1144), (756, 1145, 758, 278), (105, 515, 1145, 756), (515, 38, 631, 1145), (561, 1146, 757, 151), (12, 351, 1146, 561), (351, 105, 756, 1146), (395, 1147, 466, 46), (151, 757, 1147, 395), (757, 278, 755, 1147), (752, 1148, 754, 277), (143, 553, 1148, 752), (553, 3, 337, 1148), (631, 1149, 753, 221), (38, 387, 1149, 631), (387, 143, 752, 1149), (465, 1150, 467, 80), (221, 753, 1150, 465), (753, 277, 751, 1150), (748, 1151, 750, 276), (226, 636, 1151, 748), (636, 81, 634, 1151), (517, 1152, 749, 107), (41, 470, 1152, 517), (470, 226, 748, 1152), (353, 1153, 359, 14), (107, 749, 1153, 353), (749, 276, 747, 1153), (744, 1154, 746, 275), (94, 504, 1154, 744), (504, 26, 635, 1154), (556, 1155, 745, 146), (7, 340, 1155, 556), (340, 94, 744, 1155), (390, 1156, 470, 41), (146, 745, 1156, 390), (745, 275, 743, 1156), (740, 1157, 742, 274), (132, 542, 1157, 740), (542, 12, 561, 1157), (635, 1158, 741, 225), (26, 376, 1158, 635), (376, 132, 740, 1158), (469, 1159, 471, 81), (225, 741, 1159, 469), (741, 274, 739, 1159), (736, 1160, 738, 273), (230, 640, 1160, 736), (640, 82, 638, 1160), (507, 1161, 737, 97), (29, 474, 1161, 507), (474, 230, 736, 1161), (343, 1162, 559, 5), (97, 737, 1162, 343), (737, 273, 735, 1162), (732, 1163, 734, 272), (113, 523, 1163, 732), (523, 47, 639, 1163), (544, 1164, 733, 134), (14, 359, 1164, 544), (359, 113, 732, 1164), (378, 1165, 474, 29), (134, 733, 1165, 378), (733, 272, 731, 1165), (728, 1166, 730, 271), (152, 562, 1166, 728), (562, 18, 560, 1166), (639, 1167, 729, 229), (47, 396, 1167, 639), (396, 152, 728, 1167), (473, 1168, 475, 82), (229, 729, 1168, 473), (729, 271, 727, 1168), (724, 1169, 726, 270), (234, 644, 1169, 724), (644, 83, 642, 1169), (521, 1170, 725, 111), (45, 478, 1170, 521), (478, 234, 724, 1170), (357, 1171, 547, 17), (111, 725, 1171, 357), (725, 270, 723, 1171), (720, 1172, 722, 269), (114, 524, 1172, 720), (524, 48, 643, 1172), (560, 1173, 721, 150), (18, 360, 1173, 560), (360, 114, 720, 1173), (394, 1174, 478, 45), (150, 721, 1174, 394), (721, 269, 719, 1174), (716, 1175, 718, 268), (153, 563, 1175, 716), (563, 9, 348, 1175), (643, 1176, 717, 233), (48, 397, 1176, 643), (397, 153, 716, 1176), (477, 1177, 479, 83), (233, 717, 1177, 477), (717, 268, 715, 1177), (712, 1178, 714, 267), (237, 647, 1178, 712), (647, 84, 646, 1178), (525, 1179, 713, 115), (49, 481, 1179, 525), (481, 237, 712, 1179), (361, 1180, 546, 16), (115, 713, 1180, 361), (713, 267, 711, 1180), (708, 1181, 710, 266), (241, 651, 1181, 708), (651, 85, 649, 1181), (526, 1182, 709, 116), (51, 485, 1182, 526), (485, 241, 708, 1182), (362, 1183, 538, 8), (116, 709, 1183, 362), (709, 266, 707, 1183), (704, 1184, 706, 265), (119, 529, 1184, 704), (529, 54, 650, 1184), (565, 1185, 705, 155), (19, 365, 1185, 565), (365, 119, 704, 1185), (399, 1186, 485, 51), (155, 705, 1186, 399), (705, 265, 703, 1186), (700, 1187, 702, 264), (158, 568, 1187, 700), (568, 17, 547, 1187), (650, 1188, 701, 240), (54, 402, 1188, 650), (402, 158, 700, 1188), (484, 1189, 486, 85), (240, 701, 1189, 484), (701, 264, 699, 1189), (696, 1190, 698, 263), (245, 655, 1190, 696), (655, 86, 653, 1190), (530, 1191, 697, 120), (55, 489, 1191, 530), (489, 245, 696, 1191), (366, 1192, 354, 15), (120, 697, 1192, 366), (697, 263, 695, 1192), (693, 1193, 694, 262), (121, 531, 1193, 693), (531, 57, 654, 1193), (689, 1194, 691, 261), (160, 570, 1194, 689), (570, 14, 544, 1194), (654, 1195, 690, 244), (57, 404, 1195, 654), (404, 160, 689, 1195), (488, 1196, 490, 86), (244, 690, 1196, 488), (690, 261, 688, 1196), (685, 1197, 687, 260), (249, 659, 1197, 685), (659, 87, 657, 1197), (532, 1198, 686, 122), (58, 493, 1198, 532), (493, 249, 685, 1198), (367, 1199, 352, 13), (122, 686, 1199, 367), (686, 260, 684, 1199), (681, 1200, 683, 259), (125, 535, 1200, 681), (535, 61, 658, 1200), (571, 1201, 682, 161), (20, 370, 1201, 571), (370, 125, 681, 1201), (405, 1202, 493, 58), (161, 682, 1202, 405), (682, 259, 680, 1202), (677, 1203, 679, 258), (164, 574, 1203, 677), (574, 12, 542, 1203), (658, 1204, 678, 248), (61, 408, 1204, 658), (408, 164, 677, 1204), (492, 1205, 494, 87), (248, 678, 1205, 492), (678, 258, 676, 1205), (673, 1206, 675, 257), (253, 663, 1206, 673), (663, 88, 661, 1206), (536, 1207, 674, 126), (62, 497, 1207, 536), (497, 253, 673, 1207), (371, 1208, 349, 10), (126, 674, 1208, 371), (674, 257, 672, 1208), (670, 1209, 671, 256), (127, 537, 1209, 670), (537, 64, 662, 1209), (666, 1210, 668, 255), (166, 576, 1210, 666), (576, 9, 539, 1210), (662, 1211, 667, 252), (64, 410, 1211, 662), (410, 166, 666, 1211), (496, 1212, 498, 88), (252, 667, 1212, 496), (667, 255, 665, 1212), (665, 1213, 664, 254), (255, 668, 1213, 665), (668, 129, 373, 1213), (669, 1214, 663, 253), (256, 671, 1214, 669), (671, 252, 496, 1214), (672, 1215, 513, 103), (257, 675, 1215, 672), (675, 251, 495, 1215), (676, 1216, 660, 250), (258, 679, 1216, 676), (679, 132, 376, 1216), (680, 1217, 659, 249), (259, 683, 1217, 680), (683, 248, 492, 1217), (684, 1218, 516, 106), (260, 687, 1218, 684), (687, 247, 491, 1218), (688, 1219, 656, 246), (261, 691, 1219, 688), (691, 134, 378, 1219), (692, 1220, 655, 245), (262, 694, 1220, 692), (694, 244, 488, 1220), (695, 1221, 518, 108), (263, 698, 1221, 695), (698, 243, 487, 1221), (699, 1222, 652, 242), (264, 702, 1222, 699), (702, 137, 381, 1222), (703, 1223, 651, 241), (265, 706, 1223, 703), (706, 240, 484, 1223), (707, 1224, 372, 128), (266, 710, 1224, 707), (710, 239, 483, 1224), (711, 1225, 380, 136), (267, 714, 1225, 711), (714, 236, 480, 1225), (715, 1226, 645, 235), (268, 718, 1226, 715), (718, 102, 512, 1226), (719, 1227, 644, 234), (269, 722, 1227, 719), (722, 233, 477, 1227), (723, 1228, 381, 137), (270, 726, 1228, 723), (726, 232, 476, 1228), (727, 1229, 641, 231), (271, 730, 1229, 727), (730, 150, 394, 1229), (731, 1230, 640, 230), (272, 734, 1230, 731), (734, 229, 473, 1230), (735, 1231, 393, 149), (273, 738, 1231, 735), (738, 228, 472, 1231), (739, 1232, 637, 227), (274, 742, 1232, 739), (742, 151, 395, 1232), (743, 1233, 636, 226), (275, 746, 1233, 743), (746, 225, 469, 1233), (747, 1234, 523, 113), (276, 750, 1234, 747), (750, 224, 468, 1234), (751, 1235, 633, 223), (277, 754, 1235, 751), (754, 91, 501, 1235), (755, 1236, 632, 222), (278, 758, 1236, 755), (758, 221, 465, 1236), (759, 1237, 524, 114), (279, 762, 1237, 759), (762, 220, 464, 1237), (763, 1238, 392, 148), (280, 766, 1238, 763), (766, 217, 461, 1238), (767, 1239, 626, 216), (281, 770, 1239, 767), (770, 154, 398, 1239), (771, 1240, 625, 215), (282, 774, 1240, 771), (774, 214, 458, 1240), (775, 1241, 623, 213), (283, 778, 1241, 775), (778, 96, 506, 1241), (779, 1242, 622, 212), (284, 782, 1242, 779), (782, 211, 455, 1242), (783, 1243, 620, 210), (285, 786, 1243, 783), (786, 155, 399, 1243), (787, 1244, 619, 209), (286, 790, 1244, 787), (790, 208, 452, 1244), (791, 1245, 383, 139), (287, 794, 1245, 791), (794, 207, 451, 1245), (795, 1246, 616, 206), (288, 798, 1246, 795), (798, 156, 400, 1246), (799, 1247, 615, 205), (289, 802, 1247, 799), (802, 204, 448, 1247), (803, 1248, 528, 118), (290, 806, 1248, 803), (806, 203, 447, 1248), (807, 1249, 612, 202), (291, 810, 1249, 807), (810, 149, 393, 1249), (811, 1250, 611, 201), (292, 814, 1250, 811), (814, 200, 444, 1250), (815, 1251, 529, 119), (293, 818, 1251, 815), (818, 199, 443, 1251), (819, 1252, 508, 98), (294, 822, 1252, 819), (822, 196, 440, 1252), (823, 1253, 605, 195), (295, 826, 1253, 823), (826, 159, 403, 1253), (827, 1254, 604, 194), (296, 830, 1254, 827), (830, 193, 437, 1254), (831, 1255, 602, 192), (297, 834, 1255, 831), (834, 146, 390, 1255), (835, 1256, 601, 191), (298, 838, 1256, 835), (838, 190, 434, 1256), (839, 1257, 531, 121), (299, 841, 1257, 839), (841, 189, 433, 1257), (842, 1258, 598, 188), (300, 845, 1258, 842), (845, 161, 405, 1258), (846, 1259, 597, 187), (301, 849, 1259, 846), (849, 186, 430, 1259), (850, 1260, 505, 95), (302, 853, 1260, 850), (853, 185, 429, 1260), (854, 1261, 594, 184), (303, 857, 1261, 854), (857, 162, 406, 1261), (858, 1262, 593, 183), (304, 861, 1262, 858), (861, 182, 426, 1262), (862, 1263, 534, 124), (305, 865, 1263, 862), (865, 181, 425, 1263), (866, 1264, 590, 180), (306, 869, 1264, 866), (869, 143, 387, 1264), (870, 1265, 589, 179), (307, 873, 1265, 870), (873, 178, 422, 1265), (874, 1266, 535, 125), (308, 877, 1266, 874), (877, 177, 421, 1266), (878, 1267, 502, 92), (309, 881, 1267, 878), (881, 174, 418, 1267), (882, 1268, 583, 173), (310, 885, 1268, 882), (885, 165, 409, 1268), (886, 1269, 582, 172), (311, 889, 1269, 886), (889, 171, 415, 1269), (890, 1270, 580, 170), (312, 893, 1270, 890), (893, 140, 384, 1270), (894, 1271, 579, 169), (313, 897, 1271, 894), (897, 168, 412, 1271), (898, 1272, 537, 127), (314, 900, 1272, 898), (900, 167, 411, 1272), (901, 1273, 576, 166), (315, 904, 1273, 901), (904, 102, 348, 1273), (905, 1274, 540, 130), (316, 908, 1274, 905), (908, 126, 371, 1274), (909, 1275, 574, 164), (317, 912, 1275, 909), (912, 105, 351, 1275), (913, 1276, 573, 163), (318, 916, 1276, 913), (916, 123, 368, 1276), (917, 1277, 543, 133), (319, 920, 1277, 917), (920, 122, 367, 1277), (921, 1278, 570, 160), (320, 924, 1278, 921), (924, 107, 353, 1278), (925, 1279, 545, 135), (321, 928, 1279, 925), (928, 120, 366, 1279), (929, 1280, 568, 158), (322, 932, 1280, 929), (932, 110, 356, 1280), (933, 1281, 567, 157), (323, 936, 1281, 933), (936, 117, 363, 1281), (937, 1282, 347, 101), (324, 940, 1282, 937), (940, 116, 362, 1282), (941, 1283, 355, 109), (325, 944, 1283, 941), (944, 115, 361, 1283), (945, 1284, 563, 153), (326, 948, 1284, 945), (948, 129, 539, 1284), (949, 1285, 562, 152), (327, 952, 1285, 949), (952, 112, 358, 1285), (953, 1286, 356, 110), (328, 956, 1286, 953), (956, 111, 357, 1286), (957, 1287, 346, 100), (329, 960, 1287, 957), (960, 140, 550, 1287), (961, 1288, 345, 99), (330, 964, 1288, 961), (964, 145, 555, 1288), (965, 1289, 336, 90), (331, 968, 1289, 965), (968, 100, 346, 1289), (969, 1290, 557, 147), (332, 972, 1290, 969), (972, 97, 343, 1290), (973, 1291, 554, 144), (333, 976, 1291, 973), (976, 94, 340, 1291), (977, 1292, 551, 141), (334, 980, 1292, 977), (980, 91, 337, 1292), (435, 191, 253, 497), (56, 435, 497, 62), (586, 605, 56, 62), (176, 195, 605, 586), (420, 439, 195, 176), (67, 72, 439, 420), (585, 604, 72, 67), (175, 194, 604, 585), (419, 438, 194, 175), (33, 28, 438, 419), (669, 253, 191, 840), (840, 299, 256, 669), (670, 256, 299, 839), (839, 121, 127, 670), (898, 127, 121, 693), (693, 262, 314, 898), (899, 314, 262, 692), (692, 245, 169, 899), (413, 169, 245, 489), (63, 413, 489, 55), (583, 63, 55, 608), (173, 583, 608, 198), (417, 173, 198, 442), (66, 417, 442, 73), (582, 66, 73, 607), (172, 582, 607, 197), (416, 172, 197, 441), (21, 416, 441, 40)])
me_x.use_remesh_preserve_volume = False
me_x.use_remesh_preserve_attributes = False
me_x.use_mirror_vertex_groups = False
me_x.update()

# ---- objects
ob_004 = bpy.data.objects.new('立方体.004', me_004)
ob_003 = bpy.data.objects.new('立方体.003', me_003)
ob_002 = bpy.data.objects.new('立方体.002', me_002)
ob_001 = bpy.data.objects.new('立方体.001', me_001)
ob_x = bpy.data.objects.new('立方体', me_x)

# ---- transforms, parenting, visibility, modifiers, constraints
ob_004.location = (0.0, -1.798, -3.147)
ob_004.scale = (-0.3703, 0.188, 0.5729)
ob_004.lineart.crease_threshold = 0.0
ob_003.location = (-0.01253, 0.0, 0.0)
ob_003.rotation_euler = (-1.571, -0.0, 0.0)
ob_003.scale = (0.1077, 0.07721, 1.791)
ob_003.lineart.crease_threshold = 0.0
ob_002.location = (-0.01253, 0.0, 0.0)
ob_002.scale = (0.07721, 0.07721, 1.791)
ob_002.lineart.crease_threshold = 0.0
ob_001.location = (0.0, 0.0, -2.511)
ob_001.scale = (0.1851, 2.42, 4.454)
ob_001.lineart.crease_threshold = 0.0
ob_x.location = (0.0, 0.0, 0.0)
ob_x.scale = (-0.5364, 4.658, 7.0)
ob_x.lineart.crease_threshold = 0.0

# ---- collection membership
col_collection_1.objects.link(ob_004)
col_collection_1.objects.link(ob_003)
col_collection_1.objects.link(ob_002)
col_collection_1.objects.link(ob_001)
col_collection_1.objects.link(ob_x)

# ---- scene / render settings (as saved in the file)
scene.frame_start = 1; scene.frame_end = 250; scene.frame_set(1)
scene.render.engine = 'CYCLES'
scene.render.resolution_percentage = 50
scene.render.dither_intensity = 0.0
scene.cycles.use_denoising = False
scene.cycles.samples = 128
scene.cycles.sampling_pattern = 'TABULATED_SOBOL'
scene.cycles.use_adaptive_sampling = False
scene.cycles.use_light_tree = False
scene.cycles.blur_glossy = 0.0
scene.cycles.sample_clamp_indirect = 0.0
scene.view_settings.view_transform = 'Standard'
bpy.context.view_layer.update()

# ---- added for rendering (the .blend has no active camera and no usable light): camera, sun
cam_auto = bpy.data.cameras.new('AutoCamera')
cam_auto.lens = 50.0
cam_auto.sensor_width = 36.0
cam_auto.clip_end = 1000.0
ob_auto_camera = bpy.data.objects.new('AutoCamera', cam_auto)
scene.collection.objects.link(ob_auto_camera)
ob_auto_camera.location = (19.1532, -22.9838, 15.3225)
ob_auto_camera.rotation_euler = (1.09748, -7.21219e-08, 0.694738)
scene.camera = ob_auto_camera
light_auto_sun = bpy.data.lights.new('AutoSun', 'SUN')
light_auto_sun.energy = 3.0
light_auto_sun.angle = 0.0523599
ob_auto_sun = bpy.data.objects.new('AutoSun', light_auto_sun)
scene.collection.objects.link(ob_auto_sun)
ob_auto_sun.rotation_euler = (0.872665, 0.174533, 0.523599)
bpy.context.view_layer.update()
